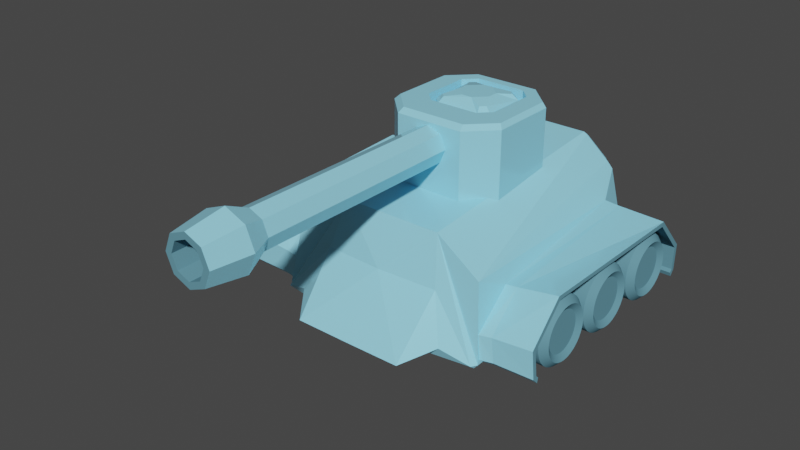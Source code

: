 # Source: tank.blend  (saved by Blender 2.92.15; exported with 4.5.12 LTS)
import bpy
from mathutils import Matrix  # noqa: F401  (used for matrix-valued properties, if any)

bpy.ops.wm.read_factory_settings(use_empty=True)
scene = bpy.context.scene
scene.name = 'Scene'

# ---- collections
col_collection = bpy.data.collections.new('Collection'); scene.collection.children.link(col_collection)

# ---- materials (node trees are filled in below, after node groups)
mat_material_002 = bpy.data.materials.new('Material.002')
mat_material_002.use_transparent_shadow = False
mat_material_001 = bpy.data.materials.new('Material.001')
mat_material_001.use_transparent_shadow = False

# ---- node groups
ng_auto_smooth = bpy.data.node_groups.new('Auto Smooth', 'GeometryNodeTree')
_s = ng_auto_smooth.interface.new_socket(name='Geometry', in_out='OUTPUT', socket_type='NodeSocketGeometry')
_s = ng_auto_smooth.interface.new_socket(name='Geometry', in_out='INPUT', socket_type='NodeSocketGeometry')
_s = ng_auto_smooth.interface.new_socket(name='Angle', in_out='INPUT', socket_type='NodeSocketFloat')
_s.subtype = 'ANGLE'
_s.min_value = 0.0
_s.max_value = 3.142
ng_auto_smooth.is_modifier = True
_N = ng_auto_smooth.nodes; _L = ng_auto_smooth.links
n0 = _N.new('NodeGroupOutput'); n0.name = 'Group Output'; n0.location = (480, -100)
n1 = _N.new('NodeGroupInput'); n1.name = 'Group Input'; n1.location = (-420, -300)
n2 = _N.new('NodeGroupInput'); n2.name = 'Group Input.001'; n2.location = (-60, -100)
n3 = _N.new('GeometryNodeSetShadeSmooth'); n3.name = 'Set Shade Smooth'; n3.location = (120, -100)
n3.domain = 'EDGE'
n4 = _N.new('GeometryNodeSetShadeSmooth'); n4.name = 'Set Shade Smooth.001'; n4.location = (300, -100)
n5 = _N.new('GeometryNodeInputMeshEdgeAngle'); n5.name = 'Edge Angle'; n5.location = (-420, -220)
n6 = _N.new('GeometryNodeInputEdgeSmooth'); n6.name = 'Is Edge Smooth'; n6.location = (-60, -160)
n7 = _N.new('GeometryNodeInputShadeSmooth'); n7.name = 'Is Face Smooth'; n7.location = (-240, -340)
n8 = _N.new('FunctionNodeBooleanMath'); n8.name = 'Boolean Math'; n8.location = (-60, -220)
n9 = _N.new('FunctionNodeCompare'); n9.name = 'Compare'; n9.location = (-240, -180)
n9.operation = 'LESS_EQUAL'
_L.new(n5.outputs[0], n9.inputs[0])
_L.new(n4.outputs[0], n0.inputs[0])
_L.new(n1.outputs[1], n9.inputs[1])
_L.new(n9.outputs[0], n8.inputs[0])
_L.new(n7.outputs[0], n8.inputs[1])
_L.new(n2.outputs[0], n3.inputs[0])
_L.new(n6.outputs[0], n3.inputs[1])
_L.new(n3.outputs[0], n4.inputs[0])
_L.new(n8.outputs[0], n3.inputs[2])
n0.is_active_output = True

# ---- material node trees
mat_material_002.use_nodes = True; mat_material_002.node_tree.nodes.clear()
_N = mat_material_002.node_tree.nodes; _L = mat_material_002.node_tree.links
n0 = _N.new('ShaderNodeBsdfPrincipled'); n0.name = 'Principled BSDF'; n0.location = (10, 300)
n0.distribution = 'GGX'
n0.subsurface_method = 'BURLEY'
n0.inputs[0].default_value = (0.3231, 0.7913, 1.0, 1.0)
n0.inputs[1].default_value = 0.05909
n0.inputs[2].default_value = 0.1227
n0.inputs[3].default_value = 1.45
n0.inputs[13].default_value = 0.2364
n0.inputs[27].default_value = (0.0, 0.0, 0.0, 1.0)
n0.inputs[28].default_value = 1.0
n1 = _N.new('ShaderNodeOutputMaterial'); n1.name = 'Material Output'; n1.location = (300, 300)
_L.new(n0.outputs[0], n1.inputs[0])
n1.is_active_output = True
mat_material_001.use_nodes = True; mat_material_001.node_tree.nodes.clear()
_N = mat_material_001.node_tree.nodes; _L = mat_material_001.node_tree.links
n0 = _N.new('ShaderNodeOutputMaterial'); n0.name = 'Material Output'; n0.location = (300, 300)
n1 = _N.new('ShaderNodeBsdfPrincipled'); n1.name = 'Principled BSDF'; n1.location = (-47, 292)
n1.distribution = 'GGX'
n1.subsurface_method = 'BURLEY'
n1.inputs[0].default_value = (0.1273, 0.3018, 0.3789, 1.0)
n1.inputs[2].default_value = 1.0
n1.inputs[3].default_value = 1.45
n1.inputs[13].default_value = 0.0
n1.inputs[27].default_value = (0.0, 0.0, 0.0, 1.0)
n1.inputs[28].default_value = 1.0
_L.new(n1.outputs[0], n0.inputs[0])
n0.is_active_output = True

# ---- world
world_world = bpy.data.worlds.new('World'); scene.world = world_world
world_world.use_nodes = True; world_world.node_tree.nodes.clear()
_N = world_world.node_tree.nodes; _L = world_world.node_tree.links
n0 = _N.new('ShaderNodeOutputWorld'); n0.name = 'World Output'; n0.location = (300, 300)
n1 = _N.new('ShaderNodeBackground'); n1.name = 'Background'; n1.location = (10, 300)
n1.inputs[0].default_value = (0.05088, 0.05088, 0.05088, 1.0)
_L.new(n1.outputs[0], n0.inputs[0])
n0.is_active_output = True
world_world.color = (0.05088, 0.05088, 0.05088)
world_world.use_sun_shadow = False
world_world.sun_shadow_jitter_overblur = 0.0

# ---- meshes
me_tank_base = bpy.data.meshes.new('Tank.Base')
me_tank_base.from_pydata([(1.238, -0.6466, 0.562), (1.243, -0.9144, 0.3025), (1.267, 0.9144, 0.3061), (1.274, 0.6466, 0.5887), (1.259, -0.9144, 0.1213), (1.261, -0.8935, 0.0992), (1.265, 0.8935, 0.0992), (1.264, 0.9144, 0.1213), (1.274, 0.6604, 0.6238), (1.267, 0.9477, 0.3207), (1.242, -0.9477, 0.3162), (1.236, -0.6604, 0.5921), (1.263, 0.9477, 0.1067), (1.265, 0.9073, 0.06401), (1.264, -0.9073, 0.06401), (1.26, -0.9477, 0.1067), (0.9295, 0.6488, 0.5957), (0.8967, 0.9144, 0.3061), (0.9263, -0.917, 0.2797), (0.9186, -0.6466, 0.5141), (0.884, 0.9144, 0.1213), (0.8873, 0.8935, 0.0992), (0.9501, -0.8971, 0.09836), (0.9474, -0.9196, 0.1193), (0.9127, 0.663, 0.6356), (0.9256, -0.9515, 0.2918), (0.8835, 0.9477, 0.1067), (0.8982, 0.9477, 0.3207), (0.9165, -0.6604, 0.5403), (0.95, -0.9551, 0.1056), (0.8551, 0.9073, 0.06401), (0.8854, 0.932, 0.09008), (0.9266, -0.9158, 0.06392), (0.9517, -0.9381, 0.08959), (0.8603, -1.004, 0.07626), (0.6163, -1.117, 0.1622), (0.8359, -1.012, 0.04694), (0.6299, 0.981, 0.1589), (0.7708, 0.97, 0.07704), (0.7425, 0.97, 0.04704), (0.785, -0.9191, 0.6446), (0.3993, -0.8683, 0.8564), (0.4053, 0.9093, 0.9395), (0.4486, 0.8628, 1.042), (0.4757, 0.8642, 1.028), (0.5612, 0.9518, 0.7723), (0.6485, 0.9037, 0.8414), (0.6885, 0.9141, 0.787), (0.8492, -0.9343, 0.06351), (0.8564, -0.9788, 0.1042), (0.86, -0.9456, 0.07615), (0.762, 0.9073, 0.06401), (0.7683, 0.9477, 0.1067), (0.7736, 0.9196, 0.07704), (0.832, -0.9699, 0.2852), (0.8224, -0.6603, 0.5282), (0.7885, 0.6645, 0.6453), (0.786, 0.9477, 0.3207), (0.0, 0.97, 0.04704), (0.0, 1.0, 0.07704), (0.0, -1.12, 0.04662), (0.0, -1.162, 0.0754), (0.0, -0.8683, 0.8564), (0.0, 0.8885, 1.022), (0.0, 0.8636, 1.042), (0.7379, 1.0, 0.07704), (0.0, 0.9849, 0.1597), (0.6491, 0.9358, 0.8075), (0.4513, 0.8874, 1.022), (0.0, 1.01, 0.9589), (0.0, 0.912, 0.9401), (0.0, 1.077, 0.1786), (0.6276, 1.073, 0.1778), (0.5589, 1.045, 0.7912), (0.403, 1.008, 0.9584), (0.8326, -1.048, 0.07615), (0.4738, -0.9769, 0.4935), (0.0, -1.149, 0.162), (0.0, -1.149, 0.162), (0.6163, -1.117, 0.1622), (0.4438, -1.346, 0.07014), (0.0, -1.348, 0.06999), (0.0, -1.013, 0.5036)], [], [(26, 27, 9, 12), (1, 4, 23, 18), (24, 8, 9, 27), (3, 2, 9, 8), (1, 0, 11, 10), (0, 3, 8, 11), (7, 6, 13, 12), (5, 4, 15, 14), (3, 0, 19, 16), (4, 1, 10, 15), (2, 7, 12, 9), (21, 20, 17, 16, 19, 18, 23, 22), (6, 7, 20, 21), (2, 3, 16, 17), (7, 2, 17, 20), (33, 32, 14, 15, 29), (4, 5, 22, 23), (0, 1, 18, 19), (13, 30, 31, 26, 12), (8, 24, 28, 11), (11, 28, 25, 10), (15, 10, 25, 29), (44, 40, 46), (70, 42, 74, 69), (34, 75, 36), (65, 38, 39), (68, 43, 44), (67, 46, 47), (60, 36, 75, 61), (67, 68, 44, 46), (43, 41, 40, 44), (40, 47, 46), (34, 40, 41, 75), (47, 38, 65, 67), (58, 39, 36, 60), (32, 33, 29, 49, 50, 48), (30, 13, 6, 21), (52, 26, 31, 30, 51, 53), (29, 25, 54, 49), (54, 25, 28, 55), (55, 28, 24, 56), (5, 14, 32, 22), (56, 24, 27, 57), (27, 26, 52, 57), (21, 22, 32, 30), (30, 32, 48, 51), (52, 53, 38, 47, 40, 34, 50, 49, 54, 55, 56, 57), (50, 34, 36, 39, 38, 53, 51, 48), (68, 63, 64, 43), (43, 64, 62, 41), (41, 62, 82), (77, 35, 79, 78), (39, 58, 59, 65), (66, 37, 65, 59), (45, 42, 68, 67), (37, 45, 67, 65), (42, 70, 63, 68), (70, 66, 59, 63), (71, 69, 74, 73, 72), (42, 45, 73, 74), (66, 70, 69, 71), (45, 37, 72, 73), (37, 66, 71, 72), (76, 35, 75, 41), (82, 76, 41), (35, 77, 61, 75), (77, 82, 61), (35, 76, 79), (82, 77, 78), (80, 76, 82, 81), (79, 76, 80), (78, 79, 80, 81), (82, 78, 81)])
me_tank_base.polygons.foreach_set('material_index', [0, 1, 0, 1, 1, 1, 1, 1, 1, 1, 1, 1, 1, 1, 1, 0, 1, 1, 0, 0, 0, 0, 0, 1, 0, 0, 0, 0, 0, 0, 0, 0, 0, 0, 0, 0, 1, 0, 0, 0, 0, 1, 0, 0, 1, 0, 0, 0, 0, 0, 0, 0, 0, 0, 0, 0, 0, 0, 1, 1, 1, 1, 1, 0, 0, 0, 0, 0, 0, 0, 0, 0, 0])
_uv = me_tank_base.uv_layers.new(name='UVMap')
_uv.uv.foreach_set('vector', [0.3941, 0.4697, 0.4896, 0.4697, 0.4896, 0.5, 0.3941, 0.5, 0.4831, 0.7456, 0.4006, 0.7456, 0.4006, 0.7456, 0.4831, 0.7456, 0.625, 0.4697, 0.625, 0.5, 0.4896, 0.5, 0.4896, 0.4697, 0.6093, 0.5397, 0.4831, 0.5044, 0.4896, 0.5, 0.625, 0.5379, 0.4831, 0.7456, 0.6093, 0.7103, 0.625, 0.7121, 0.4896, 0.75, 0.6093, 0.7103, 0.6093, 0.5397, 0.625, 0.5379, 0.625, 0.7121, 0.4006, 0.5044, 0.3907, 0.5072, 0.375, 0.5053, 0.3941, 0.5, 0.3907, 0.7428, 0.4006, 0.7456, 0.3941, 0.75, 0.375, 0.7447, 0.6093, 0.5397, 0.6093, 0.7103, 0.6093, 0.7103, 0.6093, 0.5397, 0.4006, 0.7456, 0.4831, 0.7456, 0.4896, 0.75, 0.3941, 0.75, 0.4831, 0.5044, 0.4006, 0.5044, 0.3941, 0.5, 0.4896, 0.5, 0.3907, 0.5072, 0.4006, 0.5044, 0.4831, 0.5044, 0.6093, 0.5397, 0.6093, 0.7103, 0.4831, 0.7456, 0.4006, 0.7456, 0.3907, 0.7428, 0.3907, 0.5072, 0.4006, 0.5044, 0.4006, 0.5044, 0.3907, 0.5072, 0.4831, 0.5044, 0.6093, 0.5397, 0.6093, 0.5397, 0.4831, 0.5044, 0.4006, 0.5044, 0.4831, 0.5044, 0.4831, 0.5044, 0.4006, 0.5044, 0.3447, 0.7479, 0.3473, 0.7447, 0.375, 0.7447, 0.375, 0.75, 0.3447, 0.75, 0.4006, 0.7456, 0.3907, 0.7428, 0.3907, 0.7428, 0.4006, 0.7456, 0.6093, 0.7103, 0.4831, 0.7456, 0.4831, 0.7456, 0.6093, 0.7103, 0.375, 0.5053, 0.3473, 0.5053, 0.3447, 0.5021, 0.3447, 0.5, 0.375, 0.5, 0.625, 0.5379, 0.6553, 0.5379, 0.6553, 0.7121, 0.625, 0.7121, 0.625, 0.75, 0.625, 0.7803, 0.4896, 0.7803, 0.4896, 0.75, 0.3941, 0.75, 0.4896, 0.75, 0.4896, 0.7803, 0.3941, 0.7803, 0.6508, 0.5037, 0.5655, 0.7463, 0.5655, 0.5037, 0.5969, 0.3879, 0.5959, 0.4586, 0.5959, 0.4586, 0.5969, 0.3879, 0.3825, 0.7463, 0.3825, 0.75, 0.375, 0.7462, 0.3825, 0.5, 0.375, 0.5037, 0.375, 0.5037, 0.6175, 0.4647, 0.625, 0.4625, 0.6197, 0.4689, 0.5545, 0.4963, 0.5629, 0.4973, 0.5501, 0.5, 0.25, 0.7463, 0.3713, 0.7463, 0.3712, 0.75, 0.25, 0.75, 0.5545, 0.4963, 0.6175, 0.4647, 0.6197, 0.4689, 0.5629, 0.4973, 0.6625, 0.5037, 0.694, 0.7463, 0.5655, 0.7463, 0.6508, 0.5037, 0.5655, 0.7463, 0.5501, 0.5037, 0.5655, 0.5037, 0.3825, 0.7463, 0.5655, 0.7463, 0.625, 0.819, 0.3825, 0.7537, 0.5501, 0.5037, 0.3825, 0.5037, 0.3825, 0.4962, 0.5545, 0.4963, 0.25, 0.5037, 0.3712, 0.5037, 0.3713, 0.7463, 0.25, 0.7463, 0.3419, 0.7447, 0.3447, 0.7479, 0.3447, 0.75, 0.336, 0.75, 0.336, 0.7463, 0.3348, 0.7447, 0.375, 0.5053, 0.375, 0.5053, 0.3907, 0.5072, 0.3907, 0.5072, 0.336, 0.5, 0.3447, 0.5, 0.3447, 0.5021, 0.3419, 0.5053, 0.3349, 0.5053, 0.336, 0.5037, 0.3941, 0.7803, 0.4896, 0.7803, 0.4896, 0.789, 0.3941, 0.789, 0.4896, 0.789, 0.4896, 0.7803, 0.625, 0.7803, 0.625, 0.789, 0.664, 0.7121, 0.6553, 0.7121, 0.6553, 0.5379, 0.664, 0.5379, 0.3907, 0.7428, 0.375, 0.7447, 0.375, 0.7447, 0.3907, 0.7428, 0.625, 0.461, 0.625, 0.4697, 0.4896, 0.4697, 0.4896, 0.461, 0.4896, 0.4697, 0.3941, 0.4697, 0.3941, 0.461, 0.4896, 0.461, 0.3907, 0.5072, 0.3907, 0.7428, 0.375, 0.7447, 0.375, 0.5053, 0.3419, 0.5053, 0.3715, 0.7447, 0.3621, 0.7447, 0.3157, 0.4666, 0.3899, 0.5065, 0.3825, 0.51, 0.3825, 0.5037, 0.5501, 0.5037, 0.5655, 0.7463, 0.3825, 0.7463, 0.3825, 0.74, 0.3899, 0.7435, 0.4434, 0.7435, 0.5192, 0.7075, 0.5192, 0.5424, 0.4434, 0.5065, 0.3825, 0.74, 0.3825, 0.7463, 0.3713, 0.7463, 0.3712, 0.5037, 0.3825, 0.5037, 0.3825, 0.51, 0.3776, 0.5116, 0.3776, 0.7384, 0.6175, 0.4647, 0.6175, 0.375, 0.625, 0.375, 0.625, 0.4625, 0.6625, 0.5037, 0.75, 0.5038, 0.75, 0.7463, 0.694, 0.7463, 0.625, 0.819, 0.625, 0.875, 0.5141, 0.869, 0.4095, 0.8628, 0.4099, 0.7662, 0.4099, 0.7662, 0.4095, 0.8628, 0.3712, 0.5037, 0.25, 0.5037, 0.25, 0.5, 0.3712, 0.5, 0.4028, 0.3871, 0.4023, 0.484, 0.3825, 0.4962, 0.3825, 0.375, 0.5481, 0.4827, 0.5959, 0.4586, 0.6175, 0.4647, 0.5545, 0.4963, 0.4023, 0.484, 0.5481, 0.4827, 0.5545, 0.4963, 0.3825, 0.4962, 0.5959, 0.4586, 0.5969, 0.3879, 0.6175, 0.375, 0.6175, 0.4647, 0.5969, 0.3879, 0.4028, 0.3871, 0.3825, 0.375, 0.6175, 0.375, 0.4028, 0.3871, 0.5969, 0.3879, 0.5959, 0.4586, 0.5481, 0.4827, 0.4023, 0.484, 0.5959, 0.4586, 0.5481, 0.4827, 0.5481, 0.4827, 0.5959, 0.4586, 0.4028, 0.3871, 0.5969, 0.3879, 0.5969, 0.3879, 0.4028, 0.3871, 0.5481, 0.4827, 0.4023, 0.484, 0.4023, 0.484, 0.5481, 0.4827, 0.4023, 0.484, 0.4028, 0.3871, 0.4028, 0.3871, 0.4023, 0.484, 0.5911, 0.7888, 0.4099, 0.7662, 0.3825, 0.7537, 0.625, 0.819, 0.5141, 0.869, 0.5911, 0.7888, 0.625, 0.819, 0.4099, 0.7662, 0.4095, 0.8628, 0.3825, 0.875, 0.3825, 0.7537, 0.4095, 0.8628, 0.5141, 0.869, 0.3825, 0.875, 0.4099, 0.7662, 0.5911, 0.7888, 0.4099, 0.7662, 0.5141, 0.869, 0.4095, 0.8628, 0.4095, 0.8628, 0.4098, 0.795, 0.5911, 0.7888, 0.5141, 0.869, 0.4095, 0.8628, 0.4099, 0.7662, 0.5911, 0.7888, 0.4098, 0.795, 0.4095, 0.8628, 0.4099, 0.7662, 0.4098, 0.795, 0.4095, 0.8628, 0.5141, 0.869, 0.4095, 0.8628, 0.4095, 0.8628])
me_tank_base.materials.append(mat_material_002)
me_tank_base.materials.append(mat_material_001)
me_tank_base.use_remesh_fix_poles = True
me_tank_base.use_remesh_preserve_attributes = False
me_tank_base.use_mirror_vertex_groups = False
me_tank_base.update()
me_tank_tower = bpy.data.meshes.new('Tank.Tower')
me_tank_tower.from_pydata([(0.1051, -2.139, 1.352), (-2.086e-08, -2.139, 1.395), (-2.086e-08, -0.3552, 1.395), (0.1051, -0.3552, 1.352), (0.1486, -0.3552, 1.247), (0.1051, -0.3552, 1.142), (-3.386e-08, -0.3552, 1.098), (-0.1051, -0.3552, 1.142), (-0.1486, -0.3552, 1.247), (-0.1051, -0.3552, 1.352), (0.1486, -2.139, 1.247), (0.1051, -2.139, 1.142), (-3.386e-08, -2.139, 1.098), (-0.1051, -2.139, 1.142), (-0.1486, -2.139, 1.247), (-0.1051, -2.139, 1.352), (-1.631e-08, -2.32, 1.476), (0.1624, -2.32, 1.409), (0.2296, -2.32, 1.247), (-0.09584, -2.622, 1.342), (-0.1624, -2.32, 1.409), (-0.1355, -2.622, 1.247), (-0.2296, -2.32, 1.247), (0.09584, -2.622, 1.342), (-1.81e-08, -2.622, 1.382), (0.1624, -2.32, 1.084), (-0.09584, -2.622, 1.151), (-0.1624, -2.32, 1.084), (0.1355, -2.622, 1.247), (-3.413e-08, -2.32, 1.017), (-3.413e-08, -2.622, 1.111), (0.09584, -2.622, 1.151), (0.1313, -2.622, 1.378), (-1.957e-08, -2.622, 1.432), (0.1857, -2.622, 1.247), (0.1313, -2.622, 1.115), (-3.432e-08, -2.622, 1.061), (-0.1313, -2.622, 1.115), (-0.1857, -2.622, 1.247), (-0.1313, -2.622, 1.378), (0.09584, -1.062, 1.342), (-1.81e-08, -1.062, 1.382), (0.1355, -1.062, 1.247), (0.09584, -1.062, 1.151), (-3.413e-08, -1.062, 1.111), (-0.09584, -1.062, 1.151), (-0.1355, -1.062, 1.247), (-0.09584, -1.062, 1.342), (-0.2703, -0.4695, 0.7429), (-0.4695, -0.2703, 0.7429), (-0.2893, -0.1031, 1.449), (-0.1957, -0.1967, 1.449), (-0.4695, 0.2703, 0.7429), (-0.2703, 0.4695, 0.7429), (-0.1957, 0.3819, 1.449), (-0.2893, 0.2883, 1.449), (0.4695, -0.2703, 0.7429), (0.2703, -0.4695, 0.7429), (0.1957, -0.1967, 1.449), (0.2893, -0.1031, 1.449), (0.2703, 0.4695, 0.7429), (0.4695, 0.2703, 0.7429), (0.2893, 0.2883, 1.449), (0.1957, 0.3819, 1.449), (-0.174, -0.1445, 1.343), (-0.2371, -0.08147, 1.343), (-0.2371, 0.2666, 1.343), (-0.174, 0.3296, 1.343), (0.174, 0.3296, 1.343), (0.2371, 0.2666, 1.343), (0.2371, -0.08147, 1.343), (0.174, -0.1445, 1.343), (-0.1957, -0.1967, 1.343), (-0.2893, -0.1031, 1.343), (-0.2893, 0.2883, 1.343), (-0.1957, 0.3819, 1.343), (0.1957, 0.3819, 1.343), (0.2893, 0.2883, 1.343), (0.2893, -0.1031, 1.343), (0.1957, -0.1967, 1.343), (-0.174, -0.1445, 1.415), (-0.2371, -0.08147, 1.415), (-0.2371, 0.2666, 1.415), (-0.174, 0.3296, 1.415), (0.174, 0.3296, 1.415), (0.2371, 0.2666, 1.415), (0.2371, -0.08147, 1.415), (0.174, -0.1445, 1.415), (-0.1565, -0.1008, 1.458), (-0.0415, -0.03918, 1.481), (-0.1317, 0.05107, 1.481), (-0.1934, -0.06393, 1.458), (-0.1934, 0.2491, 1.458), (-0.1317, 0.1341, 1.481), (-0.0415, 0.2243, 1.481), (-0.1565, 0.286, 1.458), (0.1317, 0.1341, 1.481), (0.1934, 0.2491, 1.458), (0.1565, 0.286, 1.458), (0.0415, 0.2243, 1.481), (0.1317, 0.05107, 1.481), (0.0415, -0.03918, 1.481), (0.1565, -0.1008, 1.458), (0.1934, -0.06393, 1.458), (-0.2703, -0.4695, 1.414), (-0.2576, -0.4232, 1.449), (-0.4384, -0.2414, 1.449), (-0.4695, -0.2703, 1.414), (-0.4695, 0.2703, 1.414), (-0.4371, 0.2735, 1.449), (-0.2562, 0.4529, 1.449), (-0.2703, 0.4695, 1.414), (0.2703, 0.4695, 1.414), (0.2562, 0.4529, 1.449), (0.4371, 0.2735, 1.449), (0.4695, 0.2703, 1.414), (0.4695, -0.2703, 1.414), (0.4384, -0.2414, 1.449), (0.2576, -0.4232, 1.449), (0.2703, -0.4695, 1.414)], [], [(49, 107, 108, 52), (62, 59, 117, 114), (62, 63, 76, 77), (50, 55, 109, 106), (54, 63, 113, 110), (3, 0, 10, 4), (4, 10, 11, 5), (13, 12, 29, 27), (5, 11, 12, 6), (0, 1, 16, 17), (6, 12, 13, 7), (1, 15, 20, 16), (7, 13, 14, 8), (12, 11, 25, 29), (8, 14, 15, 9), (15, 14, 22, 20), (11, 10, 18, 25), (9, 15, 1, 2), (10, 0, 17, 18), (2, 1, 0, 3), (14, 13, 27, 22), (2, 3, 4, 5, 6, 7, 8, 9), (16, 33, 32, 17), (17, 32, 34, 18), (18, 34, 35, 25), (25, 35, 36, 29), (29, 36, 37, 27), (27, 37, 38, 22), (31, 28, 42, 43), (22, 38, 39, 20), (20, 39, 33, 16), (24, 23, 32, 33), (23, 28, 34, 32), (28, 31, 35, 34), (31, 30, 36, 35), (30, 26, 37, 36), (26, 21, 38, 37), (21, 19, 39, 38), (19, 24, 33, 39), (40, 41, 47, 46, 45, 44, 43, 42), (23, 24, 41, 40), (24, 19, 47, 41), (21, 26, 45, 46), (30, 31, 43, 44), (28, 23, 40, 42), (19, 21, 46, 47), (26, 30, 44, 45), (58, 51, 105, 118), (53, 111, 112, 60), (61, 115, 116, 56), (52, 53, 60, 61, 56, 57, 48, 49), (57, 119, 104, 48), (111, 53, 52, 108), (115, 61, 60, 112), (119, 57, 56, 116), (55, 54, 110, 109), (51, 50, 106, 105), (59, 58, 118, 117), (63, 62, 114, 113), (50, 51, 72, 73), (63, 54, 75, 76), (51, 58, 79, 72), (58, 59, 78, 79), (54, 55, 74, 75), (59, 62, 77, 78), (55, 50, 73, 74), (64, 65, 73, 72), (66, 67, 75, 74), (68, 69, 77, 76), (70, 71, 79, 78), (65, 66, 74, 73), (71, 64, 72, 79), (69, 70, 78, 77), (67, 68, 76, 75), (64, 71, 87, 80), (68, 67, 83, 84), (71, 70, 86, 87), (67, 66, 82, 83), (70, 69, 85, 86), (91, 90, 93, 92, 82, 81), (69, 68, 84, 85), (66, 65, 81, 82), (92, 95, 83, 82), (84, 83, 95, 94, 99, 98), (103, 102, 87, 86), (88, 91, 81, 80), (96, 99, 94, 93, 90, 89, 101, 100), (98, 97, 85, 84), (86, 85, 97, 96, 100, 103), (65, 64, 80, 81), (88, 89, 90, 91), (92, 93, 94, 95), (96, 97, 98, 99), (100, 101, 102, 103), (102, 101, 89, 88, 80, 87), (105, 106, 107, 104), (109, 110, 111, 108), (113, 114, 115, 112), (117, 118, 119, 116), (106, 109, 108, 107), (118, 105, 104, 119), (116, 115, 114, 117), (112, 111, 110, 113), (48, 104, 107, 49)])
me_tank_tower.polygons.foreach_set('material_index', [0, 0, 0, 0, 0, 0, 0, 0, 0, 0, 0, 0, 0, 0, 0, 0, 0, 0, 0, 0, 0, 0, 0, 0, 0, 0, 0, 0, 1, 0, 0, 1, 1, 1, 1, 1, 1, 1, 1, 1, 1, 1, 1, 1, 1, 1, 1, 0, 0, 0, 0, 0, 0, 0, 0, 0, 0, 0, 0, 0, 0, 0, 0, 0, 0, 0, 0, 0, 0, 0, 0, 0, 0, 0, 0, 0, 0, 0, 0, 0, 0, 0, 0, 0, 0, 0, 0, 0, 0, 0, 0, 0, 0, 0, 0, 0, 0, 0, 0, 0, 0, 0, 0, 0])
_uv = me_tank_tower.uv_layers.new(name='UVMap')
_uv.uv.foreach_set('vector', [0.375, 0.05303, 0.6125, 0.05303, 0.6125, 0.197, 0.375, 0.197, 0.673, 0.5729, 0.673, 0.6771, 0.6333, 0.6935, 0.6336, 0.5566, 0.673, 0.5729, 0.6979, 0.548, 0.6979, 0.548, 0.673, 0.5729, 0.827, 0.6771, 0.827, 0.5729, 0.8664, 0.5566, 0.8667, 0.6935, 0.8021, 0.548, 0.6979, 0.548, 0.6818, 0.5091, 0.8182, 0.5091, 0.875, 0.5, 0.875, 0.9408, 0.75, 0.9408, 0.75, 0.5, 0.75, 0.5, 0.75, 0.9408, 0.625, 0.9408, 0.625, 0.5, 0.375, 0.9408, 0.5, 0.9408, 0.5, 0.9408, 0.375, 0.9408, 0.625, 0.5, 0.625, 0.9408, 0.5, 0.9408, 0.5, 0.5, 0.875, 0.9408, 1.0, 0.9408, 1.0, 0.9408, 0.875, 0.9408, 0.5, 0.5, 0.5, 0.9408, 0.375, 0.9408, 0.375, 0.5, 0.0, 0.9408, 0.125, 0.9408, 0.125, 0.9408, 0.0, 0.9408, 0.375, 0.5, 0.375, 0.9408, 0.25, 0.9408, 0.25, 0.5, 0.5, 0.9408, 0.625, 0.9408, 0.625, 0.9408, 0.5, 0.9408, 0.25, 0.5, 0.25, 0.9408, 0.125, 0.9408, 0.125, 0.5, 0.125, 0.9408, 0.25, 0.9408, 0.25, 0.9408, 0.125, 0.9408, 0.625, 0.9408, 0.75, 0.9408, 0.75, 0.9408, 0.625, 0.9408, 0.125, 0.5, 0.125, 0.9408, 0.0, 0.9408, 0.0, 0.5, 0.75, 0.9408, 0.875, 0.9408, 0.875, 0.9408, 0.75, 0.9408, 1.0, 0.5, 1.0, 0.9408, 0.875, 0.9408, 0.875, 0.5, 0.25, 0.9408, 0.375, 0.9408, 0.375, 0.9408, 0.25, 0.9408, 0.75, 0.49, 0.9197, 0.4197, 0.99, 0.25, 0.9197, 0.08029, 0.75, 0.01, 0.5803, 0.08029, 0.51, 0.25, 0.5803, 0.4197, 1.0, 0.9408, 1.0, 1.0, 0.875, 1.0, 0.875, 0.9408, 0.875, 0.9408, 0.875, 1.0, 0.75, 1.0, 0.75, 0.9408, 0.75, 0.9408, 0.75, 1.0, 0.625, 1.0, 0.625, 0.9408, 0.625, 0.9408, 0.625, 1.0, 0.5, 1.0, 0.5, 0.9408, 0.5, 0.9408, 0.5, 1.0, 0.375, 1.0, 0.375, 0.9408, 0.375, 0.9408, 0.375, 1.0, 0.25, 1.0, 0.25, 0.9408, 0.3551, 0.1449, 0.3987, 0.25, 0.3987, 0.25, 0.3551, 0.1449, 0.25, 0.9408, 0.25, 1.0, 0.125, 1.0, 0.125, 0.9408, 0.125, 0.9408, 0.125, 1.0, 0.0, 1.0, 0.0, 0.9408, 0.25, 0.3987, 0.3551, 0.3551, 0.4197, 0.4197, 0.25, 0.49, 0.3551, 0.3551, 0.3987, 0.25, 0.49, 0.25, 0.4197, 0.4197, 0.3987, 0.25, 0.3551, 0.1449, 0.4197, 0.08029, 0.49, 0.25, 0.3551, 0.1449, 0.25, 0.1013, 0.25, 0.01, 0.4197, 0.08029, 0.25, 0.1013, 0.1449, 0.1449, 0.08029, 0.08029, 0.25, 0.01, 0.1449, 0.1449, 0.1013, 0.25, 0.01, 0.25, 0.08029, 0.08029, 0.1013, 0.25, 0.1449, 0.3551, 0.08029, 0.4197, 0.01, 0.25, 0.1449, 0.3551, 0.25, 0.3987, 0.25, 0.49, 0.08029, 0.4197, 0.3551, 0.3551, 0.25, 0.3987, 0.1449, 0.3551, 0.1013, 0.25, 0.1449, 0.1449, 0.25, 0.1013, 0.3551, 0.1449, 0.3987, 0.25, 0.3551, 0.3551, 0.25, 0.3987, 0.25, 0.3987, 0.3551, 0.3551, 0.25, 0.3987, 0.1449, 0.3551, 0.1449, 0.3551, 0.25, 0.3987, 0.1013, 0.25, 0.1449, 0.1449, 0.1449, 0.1449, 0.1013, 0.25, 0.25, 0.1013, 0.3551, 0.1449, 0.3551, 0.1449, 0.25, 0.1013, 0.3987, 0.25, 0.3551, 0.3551, 0.3551, 0.3551, 0.3987, 0.25, 0.1449, 0.3551, 0.1013, 0.25, 0.1013, 0.25, 0.1449, 0.3551, 0.1449, 0.1449, 0.25, 0.1013, 0.25, 0.1013, 0.1449, 0.1449, 0.6979, 0.702, 0.8021, 0.702, 0.8186, 0.7418, 0.6814, 0.7418, 0.375, 0.303, 0.6125, 0.303, 0.6125, 0.447, 0.375, 0.447, 0.375, 0.553, 0.6125, 0.553, 0.6125, 0.697, 0.375, 0.697, 0.125, 0.553, 0.178, 0.5, 0.322, 0.5, 0.375, 0.553, 0.375, 0.697, 0.322, 0.75, 0.178, 0.75, 0.125, 0.697, 0.375, 0.803, 0.6125, 0.803, 0.6125, 0.947, 0.375, 0.947, 0.6125, 0.303, 0.375, 0.303, 0.375, 0.197, 0.6125, 0.197, 0.6125, 0.553, 0.375, 0.553, 0.375, 0.447, 0.6125, 0.447, 0.6125, 0.803, 0.375, 0.803, 0.375, 0.697, 0.6125, 0.697, 0.827, 0.5729, 0.8021, 0.548, 0.8182, 0.5091, 0.8664, 0.5566, 0.8021, 0.702, 0.827, 0.6771, 0.8667, 0.6935, 0.8186, 0.7418, 0.673, 0.6771, 0.6979, 0.702, 0.6814, 0.7418, 0.6333, 0.6935, 0.6979, 0.548, 0.673, 0.5729, 0.6336, 0.5566, 0.6818, 0.5091, 0.827, 0.6771, 0.8021, 0.702, 0.8021, 0.702, 0.827, 0.6771, 0.6979, 0.548, 0.8021, 0.548, 0.8021, 0.548, 0.6979, 0.548, 0.8021, 0.702, 0.6979, 0.702, 0.6979, 0.702, 0.8021, 0.702, 0.6979, 0.702, 0.673, 0.6771, 0.673, 0.6771, 0.6979, 0.702, 0.8021, 0.548, 0.827, 0.5729, 0.827, 0.5729, 0.8021, 0.548, 0.673, 0.6771, 0.673, 0.5729, 0.673, 0.5729, 0.673, 0.6771, 0.827, 0.5729, 0.827, 0.6771, 0.827, 0.6771, 0.827, 0.5729, 0.7963, 0.6881, 0.8131, 0.6713, 0.827, 0.6771, 0.8021, 0.702, 0.8131, 0.5787, 0.7963, 0.5619, 0.8021, 0.548, 0.827, 0.5729, 0.7037, 0.5619, 0.6869, 0.5787, 0.673, 0.5729, 0.6979, 0.548, 0.6869, 0.6713, 0.7037, 0.6881, 0.6979, 0.702, 0.673, 0.6771, 0.8131, 0.6713, 0.8131, 0.5787, 0.827, 0.5729, 0.827, 0.6771, 0.7037, 0.6881, 0.7963, 0.6881, 0.8021, 0.702, 0.6979, 0.702, 0.6869, 0.5787, 0.6869, 0.6713, 0.673, 0.6771, 0.673, 0.5729, 0.7963, 0.5619, 0.7037, 0.5619, 0.6979, 0.548, 0.8021, 0.548, 0.7963, 0.6881, 0.7037, 0.6881, 0.7037, 0.6881, 0.7963, 0.6881, 0.7037, 0.5619, 0.7963, 0.5619, 0.7963, 0.5619, 0.7037, 0.5619, 0.7037, 0.6881, 0.6869, 0.6713, 0.6869, 0.6713, 0.7037, 0.6881, 0.7963, 0.5619, 0.8131, 0.5787, 0.8131, 0.5787, 0.7963, 0.5619, 0.6869, 0.6713, 0.6869, 0.5787, 0.6869, 0.5787, 0.6869, 0.6713, 0.8016, 0.6666, 0.7853, 0.636, 0.7853, 0.614, 0.8016, 0.5834, 0.8131, 0.5787, 0.8131, 0.6713, 0.6869, 0.5787, 0.7037, 0.5619, 0.7037, 0.5619, 0.6869, 0.5787, 0.8131, 0.5787, 0.8131, 0.6713, 0.8131, 0.6713, 0.8131, 0.5787, 0.8014, 0.5832, 0.7916, 0.5734, 0.7963, 0.5619, 0.8131, 0.5787, 0.7037, 0.5619, 0.7963, 0.5619, 0.7916, 0.5734, 0.761, 0.5897, 0.739, 0.5897, 0.7084, 0.5734, 0.6986, 0.6668, 0.7084, 0.6766, 0.7037, 0.6881, 0.6869, 0.6713, 0.7918, 0.6764, 0.8016, 0.6666, 0.8131, 0.6713, 0.7963, 0.6881, 0.715, 0.6137, 0.7392, 0.5898, 0.7613, 0.59, 0.7852, 0.6142, 0.785, 0.6363, 0.7608, 0.6602, 0.7387, 0.66, 0.7148, 0.6358, 0.7082, 0.5736, 0.6984, 0.5834, 0.6869, 0.5787, 0.7037, 0.5619, 0.6869, 0.6713, 0.6869, 0.5787, 0.6984, 0.5834, 0.7147, 0.614, 0.7147, 0.636, 0.6984, 0.6666, 0.8131, 0.6713, 0.7963, 0.6881, 0.7963, 0.6881, 0.8131, 0.6713, 0.7918, 0.6764, 0.761, 0.6603, 0.785, 0.6363, 0.8016, 0.6666, 0.8014, 0.5832, 0.7853, 0.614, 0.7613, 0.59, 0.7916, 0.5734, 0.715, 0.6137, 0.6984, 0.5834, 0.7082, 0.5736, 0.739, 0.5897, 0.7147, 0.636, 0.7387, 0.66, 0.7084, 0.6766, 0.6986, 0.6668, 0.7084, 0.6766, 0.739, 0.6603, 0.761, 0.6603, 0.7916, 0.6766, 0.7963, 0.6881, 0.7037, 0.6881, 0.625, 0.00448, 0.625, 0.05273, 0.6125, 0.05303, 0.6125, 0.0, 0.625, 0.2064, 0.625, 0.3024, 0.6125, 0.303, 0.6125, 0.197, 0.625, 0.4476, 0.625, 0.5436, 0.6125, 0.553, 0.6125, 0.447, 0.625, 0.6976, 0.625, 0.7941, 0.6125, 0.803, 0.6125, 0.697, 0.625, 0.06073, 0.625, 0.197, 0.6125, 0.197, 0.6125, 0.05303, 0.625, 0.8064, 0.625, 0.9436, 0.6125, 0.947, 0.6125, 0.803, 0.6125, 0.697, 0.6125, 0.553, 0.6336, 0.5566, 0.6333, 0.6935, 0.6125, 0.447, 0.6125, 0.303, 0.625, 0.3068, 0.625, 0.4432, 0.375, 0.0, 0.6125, 0.0, 0.6125, 0.05303, 0.375, 0.05303])
me_tank_tower.materials.append(mat_material_002)
me_tank_tower.materials.append(mat_material_001)
me_tank_tower.use_remesh_fix_poles = True
me_tank_tower.use_remesh_preserve_attributes = False
me_tank_tower.use_mirror_vertex_groups = False
me_tank_tower.update()
me_tank_wheel_002 = bpy.data.meshes.new('Tank.Wheel.002')
me_tank_wheel_002.from_pydata([(0.9268, -0.2973, 0.2676), (0.9268, -0.3023, 0.2168), (0.9268, -0.3171, 0.168), (0.9268, -0.3412, 0.123), (0.9268, -0.3736, 0.0835), (0.9268, -0.413, 0.05111), (0.9268, -0.458, 0.02705), (0.9268, -0.5069, 0.01223), (0.9268, -0.5577, 0.007225), (0.9268, -0.6085, 0.01223), (0.9268, -0.6573, 0.02705), (0.9268, -0.7024, 0.05111), (0.9268, -0.7418, 0.0835), (0.9268, -0.7742, 0.123), (0.9268, -0.7983, 0.168), (0.9268, -0.8131, 0.2168), (0.9268, -0.8181, 0.2676), (0.9268, -0.8131, 0.3184), (0.9268, -0.7983, 0.3673), (0.9268, -0.7742, 0.4123), (0.9268, -0.7418, 0.4518), (0.9268, -0.7024, 0.4841), (0.9268, -0.6573, 0.5082), (0.9268, -0.6085, 0.523), (0.9268, -0.5577, 0.528), (0.9268, -0.5069, 0.523), (0.9268, -0.458, 0.5082), (0.9268, -0.413, 0.4841), (0.9268, -0.3736, 0.4518), (0.9268, -0.3412, 0.4123), (0.9268, -0.3171, 0.3673), (0.9268, -0.3023, 0.3184), (1.219, -0.3955, 0.2676), (1.2, -0.2973, 0.2676), (1.219, -0.3986, 0.236), (1.2, -0.3023, 0.2168), (1.219, -0.4078, 0.2055), (1.2, -0.3171, 0.168), (1.219, -0.4228, 0.1775), (1.2, -0.3412, 0.123), (1.219, -0.443, 0.1529), (1.2, -0.3736, 0.0835), (1.219, -0.4676, 0.1327), (1.2, -0.413, 0.05111), (1.219, -0.4956, 0.1178), (1.2, -0.458, 0.02705), (1.219, -0.526, 0.1085), (1.2, -0.5069, 0.01223), (1.219, -0.5577, 0.1054), (1.2, -0.5577, 0.007225), (1.219, -0.5893, 0.1085), (1.2, -0.6085, 0.01223), (1.219, -0.6198, 0.1178), (1.2, -0.6573, 0.02705), (1.219, -0.6478, 0.1327), (1.2, -0.7024, 0.05111), (1.219, -0.6724, 0.1529), (1.2, -0.7418, 0.0835), (1.219, -0.6926, 0.1775), (1.2, -0.7742, 0.123), (1.219, -0.7076, 0.2055), (1.2, -0.7983, 0.168), (1.219, -0.7168, 0.236), (1.2, -0.8131, 0.2168), (1.219, -0.7199, 0.2676), (1.2, -0.8181, 0.2676), (1.219, -0.7168, 0.2993), (1.2, -0.8131, 0.3184), (1.219, -0.7076, 0.3297), (1.2, -0.7983, 0.3673), (1.219, -0.6926, 0.3578), (1.2, -0.7742, 0.4123), (1.219, -0.6724, 0.3823), (1.2, -0.7418, 0.4518), (1.219, -0.6478, 0.4025), (1.2, -0.7024, 0.4841), (1.219, -0.6198, 0.4175), (1.2, -0.6573, 0.5082), (1.219, -0.5893, 0.4267), (1.2, -0.6085, 0.523), (1.219, -0.5577, 0.4299), (1.2, -0.5577, 0.528), (1.219, -0.526, 0.4267), (1.2, -0.5069, 0.523), (1.219, -0.4956, 0.4175), (1.2, -0.458, 0.5082), (1.219, -0.4676, 0.4025), (1.2, -0.413, 0.4841), (1.219, -0.443, 0.3823), (1.2, -0.3736, 0.4518), (1.219, -0.4228, 0.3578), (1.2, -0.3412, 0.4123), (1.219, -0.4078, 0.3297), (1.2, -0.3171, 0.3673), (1.219, -0.3986, 0.2993), (1.2, -0.3023, 0.3184), (1.249, -0.3471, 0.2676), (1.249, -0.3511, 0.2265), (1.249, -0.3631, 0.187), (1.249, -0.3826, 0.1506), (1.249, -0.4088, 0.1187), (1.249, -0.4407, 0.09251), (1.249, -0.4771, 0.07305), (1.249, -0.5166, 0.06107), (1.249, -0.5577, 0.05702), (1.249, -0.5988, 0.06107), (1.249, -0.6383, 0.07305), (1.249, -0.6747, 0.09251), (1.249, -0.7066, 0.1187), (1.249, -0.7328, 0.1506), (1.249, -0.7523, 0.187), (1.249, -0.7643, 0.2265), (1.249, -0.7683, 0.2676), (1.249, -0.7643, 0.3087), (1.249, -0.7523, 0.3482), (1.249, -0.7328, 0.3846), (1.249, -0.7066, 0.4166), (1.249, -0.6747, 0.4427), (1.249, -0.6383, 0.4622), (1.249, -0.5988, 0.4742), (1.249, -0.5577, 0.4782), (1.249, -0.5166, 0.4742), (1.249, -0.4771, 0.4622), (1.249, -0.4407, 0.4427), (1.249, -0.4088, 0.4166), (1.249, -0.3826, 0.3846), (1.249, -0.3631, 0.3482), (1.249, -0.3511, 0.3087)], [], [(31, 95, 33, 0), (2, 37, 39, 3), (3, 39, 41, 4), (4, 41, 43, 5), (5, 43, 45, 6), (6, 45, 47, 7), (7, 47, 49, 8), (8, 49, 51, 9), (9, 51, 53, 10), (10, 53, 55, 11), (11, 55, 57, 12), (12, 57, 59, 13), (13, 59, 61, 14), (14, 61, 63, 15), (15, 63, 65, 16), (16, 65, 67, 17), (17, 67, 69, 18), (18, 69, 71, 19), (19, 71, 73, 20), (20, 73, 75, 21), (21, 75, 77, 22), (22, 77, 79, 23), (23, 79, 81, 24), (24, 81, 83, 25), (25, 83, 85, 26), (26, 85, 87, 27), (27, 87, 89, 28), (28, 89, 91, 29), (29, 91, 93, 30), (30, 93, 95, 31), (0, 33, 35, 1), (1, 35, 37, 2), (0, 1, 2, 3, 4, 5, 6, 7, 8, 9, 10, 11, 12, 13, 14, 15, 16, 17, 18, 19, 20, 21, 22, 23, 24, 25, 26, 27, 28, 29, 30, 31), (35, 33, 96, 97), (37, 35, 97, 98), (39, 37, 98, 99), (41, 39, 99, 100), (43, 41, 100, 101), (45, 43, 101, 102), (47, 45, 102, 103), (49, 47, 103, 104), (51, 49, 104, 105), (53, 51, 105, 106), (55, 53, 106, 107), (57, 55, 107, 108), (59, 57, 108, 109), (61, 59, 109, 110), (63, 61, 110, 111), (65, 63, 111, 112), (67, 65, 112, 113), (69, 67, 113, 114), (71, 69, 114, 115), (73, 71, 115, 116), (75, 73, 116, 117), (77, 75, 117, 118), (79, 77, 118, 119), (81, 79, 119, 120), (83, 81, 120, 121), (85, 83, 121, 122), (87, 85, 122, 123), (89, 87, 123, 124), (91, 89, 124, 125), (93, 91, 125, 126), (95, 93, 126, 127), (33, 95, 127, 96), (34, 32, 94, 92, 90, 88, 86, 84, 82, 80, 78, 76, 74, 72, 70, 68, 66, 64, 62, 60, 58, 56, 54, 52, 50, 48, 46, 44, 42, 40, 38, 36), (32, 34, 97, 96), (34, 36, 98, 97), (36, 38, 99, 98), (38, 40, 100, 99), (40, 42, 101, 100), (42, 44, 102, 101), (44, 46, 103, 102), (46, 48, 104, 103), (48, 50, 105, 104), (50, 52, 106, 105), (52, 54, 107, 106), (54, 56, 108, 107), (56, 58, 109, 108), (58, 60, 110, 109), (60, 62, 111, 110), (62, 64, 112, 111), (64, 66, 113, 112), (66, 68, 114, 113), (68, 70, 115, 114), (70, 72, 116, 115), (72, 74, 117, 116), (74, 76, 118, 117), (76, 78, 119, 118), (78, 80, 120, 119), (80, 82, 121, 120), (82, 84, 122, 121), (84, 86, 123, 122), (86, 88, 124, 123), (88, 90, 125, 124), (90, 92, 126, 125), (92, 94, 127, 126), (94, 32, 96, 127)])
me_tank_wheel_002.polygons.foreach_set('use_smooth', [True] * 98)
_uv = me_tank_wheel_002.uv_layers.new(name='UVMap')
_uv.uv.foreach_set('vector', [0.03125, 0.5, 0.03125, 0.9232, 0.0, 0.9232, 0.0, 0.5, 0.9375, 0.5, 0.9375, 0.9232, 0.9062, 0.9232, 0.9062, 0.5, 0.9062, 0.5, 0.9062, 0.9232, 0.875, 0.9232, 0.875, 0.5, 0.875, 0.5, 0.875, 0.9232, 0.8438, 0.9232, 0.8438, 0.5, 0.8438, 0.5, 0.8438, 0.9232, 0.8125, 0.9232, 0.8125, 0.5, 0.8125, 0.5, 0.8125, 0.9232, 0.7812, 0.9232, 0.7812, 0.5, 0.7812, 0.5, 0.7812, 0.9232, 0.75, 0.9232, 0.75, 0.5, 0.75, 0.5, 0.75, 0.9232, 0.7188, 0.9232, 0.7188, 0.5, 0.7188, 0.5, 0.7188, 0.9232, 0.6875, 0.9232, 0.6875, 0.5, 0.6875, 0.5, 0.6875, 0.9232, 0.6562, 0.9232, 0.6562, 0.5, 0.6562, 0.5, 0.6562, 0.9232, 0.625, 0.9232, 0.625, 0.5, 0.625, 0.5, 0.625, 0.9232, 0.5937, 0.9232, 0.5938, 0.5, 0.5938, 0.5, 0.5938, 0.9232, 0.5625, 0.9232, 0.5625, 0.5, 0.5625, 0.5, 0.5625, 0.9232, 0.5312, 0.9232, 0.5312, 0.5, 0.5312, 0.5, 0.5312, 0.9232, 0.5, 0.9232, 0.5, 0.5, 0.5, 0.5, 0.5, 0.9232, 0.4687, 0.9232, 0.4688, 0.5, 0.4688, 0.5, 0.4688, 0.9232, 0.4375, 0.9232, 0.4375, 0.5, 0.4375, 0.5, 0.4375, 0.9232, 0.4062, 0.9232, 0.4062, 0.5, 0.4062, 0.5, 0.4062, 0.9232, 0.375, 0.9232, 0.375, 0.5, 0.375, 0.5, 0.375, 0.9232, 0.3438, 0.9232, 0.3438, 0.5, 0.3438, 0.5, 0.3438, 0.9232, 0.3125, 0.9232, 0.3125, 0.5, 0.3125, 0.5, 0.3125, 0.9232, 0.2812, 0.9232, 0.2812, 0.5, 0.2812, 0.5, 0.2812, 0.9232, 0.25, 0.9232, 0.25, 0.5, 0.25, 0.5, 0.25, 0.9232, 0.2188, 0.9232, 0.2188, 0.5, 0.2188, 0.5, 0.2188, 0.9232, 0.1875, 0.9232, 0.1875, 0.5, 0.1875, 0.5, 0.1875, 0.9232, 0.1562, 0.9232, 0.1562, 0.5, 0.1562, 0.5, 0.1562, 0.9232, 0.125, 0.9232, 0.125, 0.5, 0.125, 0.5, 0.125, 0.9232, 0.09375, 0.9232, 0.09375, 0.5, 0.09375, 0.5, 0.09375, 0.9232, 0.0625, 0.9232, 0.0625, 0.5, 0.0625, 0.5, 0.0625, 0.9232, 0.03125, 0.9232, 0.03125, 0.5, 1.0, 0.5, 1.0, 0.9232, 0.9687, 0.9232, 0.9688, 0.5, 0.9688, 0.5, 0.9688, 0.9232, 0.9375, 0.9232, 0.9375, 0.5, 0.75, 0.49, 0.7968, 0.4854, 0.8418, 0.4717, 0.8833, 0.4496, 0.9197, 0.4197, 0.9496, 0.3833, 0.9717, 0.3418, 0.9854, 0.2968, 0.99, 0.25, 0.9854, 0.2032, 0.9717, 0.1582, 0.9496, 0.1167, 0.9197, 0.08029, 0.8833, 0.05045, 0.8418, 0.02827, 0.7968, 0.01461, 0.75, 0.01, 0.7032, 0.01461, 0.6582, 0.02827, 0.6167, 0.05045, 0.5803, 0.08029, 0.5504, 0.1167, 0.5283, 0.1582, 0.5146, 0.2032, 0.51, 0.25, 0.5146, 0.2968, 0.5283, 0.3418, 0.5504, 0.3833, 0.5803, 0.4197, 0.6167, 0.4496, 0.6582, 0.4717, 0.7032, 0.4854, 0.9687, 0.9232, 1.0, 0.9232, 0.997, 1.0, 0.9717, 1.0, 0.9375, 0.9232, 0.9688, 0.9232, 0.9658, 1.0, 0.9405, 1.0, 0.9062, 0.9232, 0.9375, 0.9232, 0.9345, 1.0, 0.9092, 1.0, 0.875, 0.9232, 0.9062, 0.9232, 0.9033, 1.0, 0.878, 1.0, 0.8438, 0.9232, 0.875, 0.9232, 0.872, 1.0, 0.8467, 1.0, 0.8125, 0.9232, 0.8438, 0.9232, 0.8408, 1.0, 0.8155, 1.0, 0.7812, 0.9232, 0.8125, 0.9232, 0.8095, 1.0, 0.7842, 1.0, 0.75, 0.9232, 0.7812, 0.9232, 0.7783, 1.0, 0.753, 1.0, 0.7188, 0.9232, 0.75, 0.9232, 0.747, 1.0, 0.7217, 1.0, 0.6875, 0.9232, 0.7188, 0.9232, 0.7158, 1.0, 0.6905, 1.0, 0.6562, 0.9232, 0.6875, 0.9232, 0.6845, 1.0, 0.6592, 1.0, 0.625, 0.9232, 0.6562, 0.9232, 0.6533, 1.0, 0.628, 1.0, 0.5937, 0.9232, 0.625, 0.9232, 0.622, 1.0, 0.5967, 1.0, 0.5625, 0.9232, 0.5938, 0.9232, 0.5908, 1.0, 0.5655, 1.0, 0.5312, 0.9232, 0.5625, 0.9232, 0.5595, 1.0, 0.5342, 1.0, 0.5, 0.9232, 0.5312, 0.9232, 0.5283, 1.0, 0.503, 1.0, 0.4687, 0.9232, 0.5, 0.9232, 0.497, 1.0, 0.4717, 1.0, 0.4375, 0.9232, 0.4688, 0.9232, 0.4658, 1.0, 0.4405, 1.0, 0.4062, 0.9232, 0.4375, 0.9232, 0.4345, 1.0, 0.4092, 1.0, 0.375, 0.9232, 0.4062, 0.9232, 0.4033, 1.0, 0.378, 1.0, 0.3438, 0.9232, 0.375, 0.9232, 0.372, 1.0, 0.3467, 1.0, 0.3125, 0.9232, 0.3438, 0.9232, 0.3408, 1.0, 0.3155, 1.0, 0.2812, 0.9232, 0.3125, 0.9232, 0.3095, 1.0, 0.2842, 1.0, 0.25, 0.9232, 0.2812, 0.9232, 0.2783, 1.0, 0.253, 1.0, 0.2188, 0.9232, 0.25, 0.9232, 0.247, 1.0, 0.2217, 1.0, 0.1875, 0.9232, 0.2188, 0.9232, 0.2158, 1.0, 0.1905, 1.0, 0.1562, 0.9232, 0.1875, 0.9232, 0.1845, 1.0, 0.1592, 1.0, 0.125, 0.9232, 0.1562, 0.9232, 0.1533, 1.0, 0.128, 1.0, 0.09375, 0.9232, 0.125, 0.9232, 0.122, 1.0, 0.09674, 1.0, 0.0625, 0.9232, 0.09375, 0.9232, 0.09076, 1.0, 0.06549, 1.0, 0.03125, 0.9232, 0.0625, 0.9232, 0.05951, 1.0, 0.03424, 1.0, 0.0, 0.9232, 0.03125, 0.9232, 0.02826, 1.0, 0.002988, 1.0, 0.2792, 0.3966, 0.25, 0.3995, 0.2208, 0.3966, 0.1928, 0.3881, 0.1669, 0.3743, 0.1443, 0.3557, 0.1257, 0.3331, 0.1119, 0.3072, 0.1034, 0.2792, 0.1005, 0.25, 0.1034, 0.2208, 0.1119, 0.1928, 0.1257, 0.1669, 0.1443, 0.1443, 0.1669, 0.1257, 0.1928, 0.1119, 0.2208, 0.1034, 0.25, 0.1005, 0.2792, 0.1034, 0.3072, 0.1119, 0.3331, 0.1257, 0.3557, 0.1443, 0.3743, 0.1669, 0.3881, 0.1928, 0.3966, 0.2208, 0.3995, 0.25, 0.3966, 0.2792, 0.3881, 0.3072, 0.3743, 0.3331, 0.3557, 0.3557, 0.3331, 0.3743, 0.3072, 0.3881, 0.25, 0.3995, 0.2792, 0.3966, 0.2879, 0.4404, 0.25, 0.4441, 0.2792, 0.3966, 0.3072, 0.3881, 0.3243, 0.4293, 0.2879, 0.4404, 0.3072, 0.3881, 0.3331, 0.3743, 0.3578, 0.4114, 0.3243, 0.4293, 0.3331, 0.3743, 0.3557, 0.3557, 0.3873, 0.3873, 0.3578, 0.4114, 0.3557, 0.3557, 0.3743, 0.3331, 0.4114, 0.3578, 0.3873, 0.3873, 0.3743, 0.3331, 0.3881, 0.3072, 0.4293, 0.3243, 0.4114, 0.3578, 0.3881, 0.3072, 0.3966, 0.2792, 0.4404, 0.2879, 0.4293, 0.3243, 0.3966, 0.2792, 0.3995, 0.25, 0.4441, 0.25, 0.4404, 0.2879, 0.3995, 0.25, 0.3966, 0.2208, 0.4404, 0.2121, 0.4441, 0.25, 0.3966, 0.2208, 0.3881, 0.1928, 0.4293, 0.1757, 0.4404, 0.2121, 0.3881, 0.1928, 0.3743, 0.1669, 0.4114, 0.1422, 0.4293, 0.1757, 0.3743, 0.1669, 0.3557, 0.1443, 0.3873, 0.1127, 0.4114, 0.1422, 0.3557, 0.1443, 0.3331, 0.1257, 0.3578, 0.08861, 0.3873, 0.1127, 0.3331, 0.1257, 0.3072, 0.1119, 0.3243, 0.07067, 0.3578, 0.08861, 0.3072, 0.1119, 0.2792, 0.1034, 0.2879, 0.05962, 0.3243, 0.07067, 0.2792, 0.1034, 0.25, 0.1005, 0.25, 0.05589, 0.2879, 0.05962, 0.25, 0.1005, 0.2208, 0.1034, 0.2121, 0.05962, 0.25, 0.05589, 0.2208, 0.1034, 0.1928, 0.1119, 0.1757, 0.07067, 0.2121, 0.05962, 0.1928, 0.1119, 0.1669, 0.1257, 0.1422, 0.08861, 0.1757, 0.07067, 0.1669, 0.1257, 0.1443, 0.1443, 0.1127, 0.1127, 0.1422, 0.08861, 0.1443, 0.1443, 0.1257, 0.1669, 0.08861, 0.1422, 0.1127, 0.1127, 0.1257, 0.1669, 0.1119, 0.1928, 0.07067, 0.1757, 0.08861, 0.1422, 0.1119, 0.1928, 0.1034, 0.2208, 0.05962, 0.2121, 0.07067, 0.1757, 0.1034, 0.2208, 0.1005, 0.25, 0.05589, 0.25, 0.05962, 0.2121, 0.1005, 0.25, 0.1034, 0.2792, 0.05962, 0.2879, 0.05589, 0.25, 0.1034, 0.2792, 0.1119, 0.3072, 0.07067, 0.3243, 0.05962, 0.2879, 0.1119, 0.3072, 0.1257, 0.3331, 0.08861, 0.3578, 0.07067, 0.3243, 0.1257, 0.3331, 0.1443, 0.3557, 0.1127, 0.3873, 0.08861, 0.3578, 0.1443, 0.3557, 0.1669, 0.3743, 0.1422, 0.4114, 0.1127, 0.3873, 0.1669, 0.3743, 0.1928, 0.3881, 0.1757, 0.4293, 0.1422, 0.4114, 0.1928, 0.3881, 0.2208, 0.3966, 0.2121, 0.4404, 0.1757, 0.4293, 0.2208, 0.3966, 0.25, 0.3995, 0.25, 0.4441, 0.2121, 0.4404])
me_tank_wheel_002.materials.append(mat_material_001)
me_tank_wheel_002.use_remesh_fix_poles = True
me_tank_wheel_002.use_remesh_preserve_attributes = False
me_tank_wheel_002.use_mirror_vertex_groups = False
me_tank_wheel_002.update()
me_tank_wheel_001 = bpy.data.meshes.new('Tank.Wheel.001')
me_tank_wheel_001.from_pydata([(0.9268, 0.2563, 0.2676), (0.9268, 0.2513, 0.2168), (0.9268, 0.2365, 0.168), (0.9268, 0.2124, 0.123), (0.9268, 0.18, 0.0835), (0.9268, 0.1406, 0.05111), (0.9268, 0.09557, 0.02705), (0.9268, 0.04672, 0.01223), (0.9268, -0.004087, 0.007225), (0.9268, -0.05489, 0.01223), (0.9268, -0.1037, 0.02705), (0.9268, -0.1488, 0.05111), (0.9268, -0.1882, 0.0835), (0.9268, -0.2206, 0.123), (0.9268, -0.2447, 0.168), (0.9268, -0.2595, 0.2168), (0.9268, -0.2645, 0.2676), (0.9268, -0.2595, 0.3184), (0.9268, -0.2447, 0.3673), (0.9268, -0.2206, 0.4123), (0.9268, -0.1882, 0.4518), (0.9268, -0.1488, 0.4841), (0.9268, -0.1037, 0.5082), (0.9268, -0.05489, 0.523), (0.9268, -0.004087, 0.528), (0.9268, 0.04672, 0.523), (0.9268, 0.09557, 0.5082), (0.9268, 0.1406, 0.4841), (0.9268, 0.18, 0.4518), (0.9268, 0.2124, 0.4123), (0.9268, 0.2365, 0.3673), (0.9268, 0.2513, 0.3184), (1.219, 0.1581, 0.2676), (1.2, 0.2563, 0.2676), (1.219, 0.155, 0.236), (1.2, 0.2513, 0.2168), (1.219, 0.1458, 0.2055), (1.2, 0.2365, 0.168), (1.219, 0.1308, 0.1775), (1.2, 0.2124, 0.123), (1.219, 0.1106, 0.1529), (1.2, 0.18, 0.0835), (1.219, 0.08604, 0.1327), (1.2, 0.1406, 0.05111), (1.219, 0.05799, 0.1178), (1.2, 0.09557, 0.02705), (1.219, 0.02756, 0.1085), (1.2, 0.04672, 0.01223), (1.219, -0.004087, 0.1054), (1.2, -0.004087, 0.007225), (1.219, -0.03574, 0.1085), (1.2, -0.05489, 0.01223), (1.219, -0.06617, 0.1178), (1.2, -0.1037, 0.02705), (1.219, -0.09422, 0.1327), (1.2, -0.1488, 0.05111), (1.219, -0.1188, 0.1529), (1.2, -0.1882, 0.0835), (1.219, -0.139, 0.1775), (1.2, -0.2206, 0.123), (1.219, -0.154, 0.2055), (1.2, -0.2447, 0.168), (1.219, -0.1632, 0.236), (1.2, -0.2595, 0.2168), (1.219, -0.1663, 0.2676), (1.2, -0.2645, 0.2676), (1.219, -0.1632, 0.2993), (1.2, -0.2595, 0.3184), (1.219, -0.154, 0.3297), (1.2, -0.2447, 0.3673), (1.219, -0.139, 0.3578), (1.2, -0.2206, 0.4123), (1.219, -0.1188, 0.3823), (1.2, -0.1882, 0.4518), (1.219, -0.09421, 0.4025), (1.2, -0.1488, 0.4841), (1.219, -0.06617, 0.4175), (1.2, -0.1037, 0.5082), (1.219, -0.03574, 0.4267), (1.2, -0.05489, 0.523), (1.219, -0.004087, 0.4299), (1.2, -0.004087, 0.528), (1.219, 0.02756, 0.4267), (1.2, 0.04672, 0.523), (1.219, 0.05799, 0.4175), (1.2, 0.09557, 0.5082), (1.219, 0.08604, 0.4025), (1.2, 0.1406, 0.4841), (1.219, 0.1106, 0.3823), (1.2, 0.18, 0.4518), (1.219, 0.1308, 0.3578), (1.2, 0.2124, 0.4123), (1.219, 0.1458, 0.3297), (1.2, 0.2365, 0.3673), (1.219, 0.155, 0.2993), (1.2, 0.2513, 0.3184), (1.249, 0.2065, 0.2676), (1.249, 0.2025, 0.2265), (1.249, 0.1905, 0.187), (1.249, 0.171, 0.1506), (1.249, 0.1448, 0.1187), (1.249, 0.1129, 0.09251), (1.249, 0.07651, 0.07305), (1.249, 0.037, 0.06107), (1.249, -0.004087, 0.05702), (1.249, -0.04517, 0.06107), (1.249, -0.08468, 0.07305), (1.249, -0.1211, 0.09251), (1.249, -0.153, 0.1187), (1.249, -0.1792, 0.1506), (1.249, -0.1987, 0.187), (1.249, -0.2106, 0.2265), (1.249, -0.2147, 0.2676), (1.249, -0.2106, 0.3087), (1.249, -0.1987, 0.3482), (1.249, -0.1792, 0.3846), (1.249, -0.153, 0.4166), (1.249, -0.1211, 0.4427), (1.249, -0.08468, 0.4622), (1.249, -0.04517, 0.4742), (1.249, -0.004087, 0.4782), (1.249, 0.037, 0.4742), (1.249, 0.07651, 0.4622), (1.249, 0.1129, 0.4427), (1.249, 0.1448, 0.4166), (1.249, 0.171, 0.3846), (1.249, 0.1905, 0.3482), (1.249, 0.2025, 0.3087)], [], [(31, 95, 33, 0), (2, 37, 39, 3), (3, 39, 41, 4), (4, 41, 43, 5), (5, 43, 45, 6), (6, 45, 47, 7), (7, 47, 49, 8), (8, 49, 51, 9), (9, 51, 53, 10), (10, 53, 55, 11), (11, 55, 57, 12), (12, 57, 59, 13), (13, 59, 61, 14), (14, 61, 63, 15), (15, 63, 65, 16), (16, 65, 67, 17), (17, 67, 69, 18), (18, 69, 71, 19), (19, 71, 73, 20), (20, 73, 75, 21), (21, 75, 77, 22), (22, 77, 79, 23), (23, 79, 81, 24), (24, 81, 83, 25), (25, 83, 85, 26), (26, 85, 87, 27), (27, 87, 89, 28), (28, 89, 91, 29), (29, 91, 93, 30), (30, 93, 95, 31), (0, 33, 35, 1), (1, 35, 37, 2), (0, 1, 2, 3, 4, 5, 6, 7, 8, 9, 10, 11, 12, 13, 14, 15, 16, 17, 18, 19, 20, 21, 22, 23, 24, 25, 26, 27, 28, 29, 30, 31), (35, 33, 96, 97), (37, 35, 97, 98), (39, 37, 98, 99), (41, 39, 99, 100), (43, 41, 100, 101), (45, 43, 101, 102), (47, 45, 102, 103), (49, 47, 103, 104), (51, 49, 104, 105), (53, 51, 105, 106), (55, 53, 106, 107), (57, 55, 107, 108), (59, 57, 108, 109), (61, 59, 109, 110), (63, 61, 110, 111), (65, 63, 111, 112), (67, 65, 112, 113), (69, 67, 113, 114), (71, 69, 114, 115), (73, 71, 115, 116), (75, 73, 116, 117), (77, 75, 117, 118), (79, 77, 118, 119), (81, 79, 119, 120), (83, 81, 120, 121), (85, 83, 121, 122), (87, 85, 122, 123), (89, 87, 123, 124), (91, 89, 124, 125), (93, 91, 125, 126), (95, 93, 126, 127), (33, 95, 127, 96), (34, 32, 94, 92, 90, 88, 86, 84, 82, 80, 78, 76, 74, 72, 70, 68, 66, 64, 62, 60, 58, 56, 54, 52, 50, 48, 46, 44, 42, 40, 38, 36), (32, 34, 97, 96), (34, 36, 98, 97), (36, 38, 99, 98), (38, 40, 100, 99), (40, 42, 101, 100), (42, 44, 102, 101), (44, 46, 103, 102), (46, 48, 104, 103), (48, 50, 105, 104), (50, 52, 106, 105), (52, 54, 107, 106), (54, 56, 108, 107), (56, 58, 109, 108), (58, 60, 110, 109), (60, 62, 111, 110), (62, 64, 112, 111), (64, 66, 113, 112), (66, 68, 114, 113), (68, 70, 115, 114), (70, 72, 116, 115), (72, 74, 117, 116), (74, 76, 118, 117), (76, 78, 119, 118), (78, 80, 120, 119), (80, 82, 121, 120), (82, 84, 122, 121), (84, 86, 123, 122), (86, 88, 124, 123), (88, 90, 125, 124), (90, 92, 126, 125), (92, 94, 127, 126), (94, 32, 96, 127)])
me_tank_wheel_001.polygons.foreach_set('use_smooth', [True] * 98)
_uv = me_tank_wheel_001.uv_layers.new(name='UVMap')
_uv.uv.foreach_set('vector', [0.03125, 0.5, 0.03125, 0.9232, 0.0, 0.9232, 0.0, 0.5, 0.9375, 0.5, 0.9375, 0.9232, 0.9062, 0.9232, 0.9062, 0.5, 0.9062, 0.5, 0.9062, 0.9232, 0.875, 0.9232, 0.875, 0.5, 0.875, 0.5, 0.875, 0.9232, 0.8438, 0.9232, 0.8438, 0.5, 0.8438, 0.5, 0.8438, 0.9232, 0.8125, 0.9232, 0.8125, 0.5, 0.8125, 0.5, 0.8125, 0.9232, 0.7812, 0.9232, 0.7812, 0.5, 0.7812, 0.5, 0.7812, 0.9232, 0.75, 0.9232, 0.75, 0.5, 0.75, 0.5, 0.75, 0.9232, 0.7188, 0.9232, 0.7188, 0.5, 0.7188, 0.5, 0.7188, 0.9232, 0.6875, 0.9232, 0.6875, 0.5, 0.6875, 0.5, 0.6875, 0.9232, 0.6562, 0.9232, 0.6562, 0.5, 0.6562, 0.5, 0.6562, 0.9232, 0.625, 0.9232, 0.625, 0.5, 0.625, 0.5, 0.625, 0.9232, 0.5937, 0.9232, 0.5938, 0.5, 0.5938, 0.5, 0.5938, 0.9232, 0.5625, 0.9232, 0.5625, 0.5, 0.5625, 0.5, 0.5625, 0.9232, 0.5312, 0.9232, 0.5312, 0.5, 0.5312, 0.5, 0.5312, 0.9232, 0.5, 0.9232, 0.5, 0.5, 0.5, 0.5, 0.5, 0.9232, 0.4687, 0.9232, 0.4688, 0.5, 0.4688, 0.5, 0.4688, 0.9232, 0.4375, 0.9232, 0.4375, 0.5, 0.4375, 0.5, 0.4375, 0.9232, 0.4062, 0.9232, 0.4062, 0.5, 0.4062, 0.5, 0.4062, 0.9232, 0.375, 0.9232, 0.375, 0.5, 0.375, 0.5, 0.375, 0.9232, 0.3438, 0.9232, 0.3438, 0.5, 0.3438, 0.5, 0.3438, 0.9232, 0.3125, 0.9232, 0.3125, 0.5, 0.3125, 0.5, 0.3125, 0.9232, 0.2812, 0.9232, 0.2812, 0.5, 0.2812, 0.5, 0.2812, 0.9232, 0.25, 0.9232, 0.25, 0.5, 0.25, 0.5, 0.25, 0.9232, 0.2188, 0.9232, 0.2188, 0.5, 0.2188, 0.5, 0.2188, 0.9232, 0.1875, 0.9232, 0.1875, 0.5, 0.1875, 0.5, 0.1875, 0.9232, 0.1562, 0.9232, 0.1562, 0.5, 0.1562, 0.5, 0.1562, 0.9232, 0.125, 0.9232, 0.125, 0.5, 0.125, 0.5, 0.125, 0.9232, 0.09375, 0.9232, 0.09375, 0.5, 0.09375, 0.5, 0.09375, 0.9232, 0.0625, 0.9232, 0.0625, 0.5, 0.0625, 0.5, 0.0625, 0.9232, 0.03125, 0.9232, 0.03125, 0.5, 1.0, 0.5, 1.0, 0.9232, 0.9687, 0.9232, 0.9688, 0.5, 0.9688, 0.5, 0.9688, 0.9232, 0.9375, 0.9232, 0.9375, 0.5, 0.75, 0.49, 0.7968, 0.4854, 0.8418, 0.4717, 0.8833, 0.4496, 0.9197, 0.4197, 0.9496, 0.3833, 0.9717, 0.3418, 0.9854, 0.2968, 0.99, 0.25, 0.9854, 0.2032, 0.9717, 0.1582, 0.9496, 0.1167, 0.9197, 0.08029, 0.8833, 0.05045, 0.8418, 0.02827, 0.7968, 0.01461, 0.75, 0.01, 0.7032, 0.01461, 0.6582, 0.02827, 0.6167, 0.05045, 0.5803, 0.08029, 0.5504, 0.1167, 0.5283, 0.1582, 0.5146, 0.2032, 0.51, 0.25, 0.5146, 0.2968, 0.5283, 0.3418, 0.5504, 0.3833, 0.5803, 0.4197, 0.6167, 0.4496, 0.6582, 0.4717, 0.7032, 0.4854, 0.9687, 0.9232, 1.0, 0.9232, 0.997, 1.0, 0.9717, 1.0, 0.9375, 0.9232, 0.9688, 0.9232, 0.9658, 1.0, 0.9405, 1.0, 0.9062, 0.9232, 0.9375, 0.9232, 0.9345, 1.0, 0.9092, 1.0, 0.875, 0.9232, 0.9062, 0.9232, 0.9033, 1.0, 0.878, 1.0, 0.8438, 0.9232, 0.875, 0.9232, 0.872, 1.0, 0.8467, 1.0, 0.8125, 0.9232, 0.8438, 0.9232, 0.8408, 1.0, 0.8155, 1.0, 0.7812, 0.9232, 0.8125, 0.9232, 0.8095, 1.0, 0.7842, 1.0, 0.75, 0.9232, 0.7812, 0.9232, 0.7783, 1.0, 0.753, 1.0, 0.7188, 0.9232, 0.75, 0.9232, 0.747, 1.0, 0.7217, 1.0, 0.6875, 0.9232, 0.7188, 0.9232, 0.7158, 1.0, 0.6905, 1.0, 0.6562, 0.9232, 0.6875, 0.9232, 0.6845, 1.0, 0.6592, 1.0, 0.625, 0.9232, 0.6562, 0.9232, 0.6533, 1.0, 0.628, 1.0, 0.5937, 0.9232, 0.625, 0.9232, 0.622, 1.0, 0.5967, 1.0, 0.5625, 0.9232, 0.5938, 0.9232, 0.5908, 1.0, 0.5655, 1.0, 0.5312, 0.9232, 0.5625, 0.9232, 0.5595, 1.0, 0.5342, 1.0, 0.5, 0.9232, 0.5312, 0.9232, 0.5283, 1.0, 0.503, 1.0, 0.4687, 0.9232, 0.5, 0.9232, 0.497, 1.0, 0.4717, 1.0, 0.4375, 0.9232, 0.4688, 0.9232, 0.4658, 1.0, 0.4405, 1.0, 0.4062, 0.9232, 0.4375, 0.9232, 0.4345, 1.0, 0.4092, 1.0, 0.375, 0.9232, 0.4062, 0.9232, 0.4033, 1.0, 0.378, 1.0, 0.3438, 0.9232, 0.375, 0.9232, 0.372, 1.0, 0.3467, 1.0, 0.3125, 0.9232, 0.3438, 0.9232, 0.3408, 1.0, 0.3155, 1.0, 0.2812, 0.9232, 0.3125, 0.9232, 0.3095, 1.0, 0.2842, 1.0, 0.25, 0.9232, 0.2812, 0.9232, 0.2783, 1.0, 0.253, 1.0, 0.2188, 0.9232, 0.25, 0.9232, 0.247, 1.0, 0.2217, 1.0, 0.1875, 0.9232, 0.2188, 0.9232, 0.2158, 1.0, 0.1905, 1.0, 0.1562, 0.9232, 0.1875, 0.9232, 0.1845, 1.0, 0.1592, 1.0, 0.125, 0.9232, 0.1562, 0.9232, 0.1533, 1.0, 0.128, 1.0, 0.09375, 0.9232, 0.125, 0.9232, 0.122, 1.0, 0.09674, 1.0, 0.0625, 0.9232, 0.09375, 0.9232, 0.09076, 1.0, 0.06549, 1.0, 0.03125, 0.9232, 0.0625, 0.9232, 0.05951, 1.0, 0.03424, 1.0, 0.0, 0.9232, 0.03125, 0.9232, 0.02826, 1.0, 0.002988, 1.0, 0.2792, 0.3966, 0.25, 0.3995, 0.2208, 0.3966, 0.1928, 0.3881, 0.1669, 0.3743, 0.1443, 0.3557, 0.1257, 0.3331, 0.1119, 0.3072, 0.1034, 0.2792, 0.1005, 0.25, 0.1034, 0.2208, 0.1119, 0.1928, 0.1257, 0.1669, 0.1443, 0.1443, 0.1669, 0.1257, 0.1928, 0.1119, 0.2208, 0.1034, 0.25, 0.1005, 0.2792, 0.1034, 0.3072, 0.1119, 0.3331, 0.1257, 0.3557, 0.1443, 0.3743, 0.1669, 0.3881, 0.1928, 0.3966, 0.2208, 0.3995, 0.25, 0.3966, 0.2792, 0.3881, 0.3072, 0.3743, 0.3331, 0.3557, 0.3557, 0.3331, 0.3743, 0.3072, 0.3881, 0.25, 0.3995, 0.2792, 0.3966, 0.2879, 0.4404, 0.25, 0.4441, 0.2792, 0.3966, 0.3072, 0.3881, 0.3243, 0.4293, 0.2879, 0.4404, 0.3072, 0.3881, 0.3331, 0.3743, 0.3578, 0.4114, 0.3243, 0.4293, 0.3331, 0.3743, 0.3557, 0.3557, 0.3873, 0.3873, 0.3578, 0.4114, 0.3557, 0.3557, 0.3743, 0.3331, 0.4114, 0.3578, 0.3873, 0.3873, 0.3743, 0.3331, 0.3881, 0.3072, 0.4293, 0.3243, 0.4114, 0.3578, 0.3881, 0.3072, 0.3966, 0.2792, 0.4404, 0.2879, 0.4293, 0.3243, 0.3966, 0.2792, 0.3995, 0.25, 0.4441, 0.25, 0.4404, 0.2879, 0.3995, 0.25, 0.3966, 0.2208, 0.4404, 0.2121, 0.4441, 0.25, 0.3966, 0.2208, 0.3881, 0.1928, 0.4293, 0.1757, 0.4404, 0.2121, 0.3881, 0.1928, 0.3743, 0.1669, 0.4114, 0.1422, 0.4293, 0.1757, 0.3743, 0.1669, 0.3557, 0.1443, 0.3873, 0.1127, 0.4114, 0.1422, 0.3557, 0.1443, 0.3331, 0.1257, 0.3578, 0.08861, 0.3873, 0.1127, 0.3331, 0.1257, 0.3072, 0.1119, 0.3243, 0.07067, 0.3578, 0.08861, 0.3072, 0.1119, 0.2792, 0.1034, 0.2879, 0.05962, 0.3243, 0.07067, 0.2792, 0.1034, 0.25, 0.1005, 0.25, 0.05589, 0.2879, 0.05962, 0.25, 0.1005, 0.2208, 0.1034, 0.2121, 0.05962, 0.25, 0.05589, 0.2208, 0.1034, 0.1928, 0.1119, 0.1757, 0.07067, 0.2121, 0.05962, 0.1928, 0.1119, 0.1669, 0.1257, 0.1422, 0.08861, 0.1757, 0.07067, 0.1669, 0.1257, 0.1443, 0.1443, 0.1127, 0.1127, 0.1422, 0.08861, 0.1443, 0.1443, 0.1257, 0.1669, 0.08861, 0.1422, 0.1127, 0.1127, 0.1257, 0.1669, 0.1119, 0.1928, 0.07067, 0.1757, 0.08861, 0.1422, 0.1119, 0.1928, 0.1034, 0.2208, 0.05962, 0.2121, 0.07067, 0.1757, 0.1034, 0.2208, 0.1005, 0.25, 0.05589, 0.25, 0.05962, 0.2121, 0.1005, 0.25, 0.1034, 0.2792, 0.05962, 0.2879, 0.05589, 0.25, 0.1034, 0.2792, 0.1119, 0.3072, 0.07067, 0.3243, 0.05962, 0.2879, 0.1119, 0.3072, 0.1257, 0.3331, 0.08861, 0.3578, 0.07067, 0.3243, 0.1257, 0.3331, 0.1443, 0.3557, 0.1127, 0.3873, 0.08861, 0.3578, 0.1443, 0.3557, 0.1669, 0.3743, 0.1422, 0.4114, 0.1127, 0.3873, 0.1669, 0.3743, 0.1928, 0.3881, 0.1757, 0.4293, 0.1422, 0.4114, 0.1928, 0.3881, 0.2208, 0.3966, 0.2121, 0.4404, 0.1757, 0.4293, 0.2208, 0.3966, 0.25, 0.3995, 0.25, 0.4441, 0.2121, 0.4404])
me_tank_wheel_001.materials.append(mat_material_001)
me_tank_wheel_001.use_remesh_fix_poles = True
me_tank_wheel_001.use_remesh_preserve_attributes = False
me_tank_wheel_001.use_mirror_vertex_groups = False
me_tank_wheel_001.update()
me_tank_wheel_003 = bpy.data.meshes.new('Tank.Wheel.003')
me_tank_wheel_003.from_pydata([(0.9268, 0.8261, 0.2676), (0.9268, 0.8211, 0.2168), (0.9268, 0.8063, 0.168), (0.9268, 0.7822, 0.123), (0.9268, 0.7498, 0.0835), (0.9268, 0.7104, 0.05111), (0.9268, 0.6654, 0.02705), (0.9268, 0.6165, 0.01223), (0.9268, 0.5657, 0.007225), (0.9268, 0.5149, 0.01223), (0.9268, 0.4661, 0.02705), (0.9268, 0.421, 0.05111), (0.9268, 0.3816, 0.0835), (0.9268, 0.3492, 0.123), (0.9268, 0.3251, 0.168), (0.9268, 0.3103, 0.2168), (0.9268, 0.3053, 0.2676), (0.9268, 0.3103, 0.3184), (0.9268, 0.3251, 0.3673), (0.9268, 0.3492, 0.4123), (0.9268, 0.3816, 0.4518), (0.9268, 0.421, 0.4841), (0.9268, 0.4661, 0.5082), (0.9268, 0.5149, 0.523), (0.9268, 0.5657, 0.528), (0.9268, 0.6165, 0.523), (0.9268, 0.6654, 0.5082), (0.9268, 0.7104, 0.4841), (0.9268, 0.7498, 0.4518), (0.9268, 0.7822, 0.4123), (0.9268, 0.8063, 0.3673), (0.9268, 0.8211, 0.3184), (1.219, 0.7279, 0.2676), (1.2, 0.8261, 0.2676), (1.219, 0.7248, 0.236), (1.2, 0.8211, 0.2168), (1.219, 0.7156, 0.2055), (1.2, 0.8063, 0.168), (1.219, 0.7006, 0.1775), (1.2, 0.7822, 0.123), (1.219, 0.6804, 0.1529), (1.2, 0.7498, 0.0835), (1.219, 0.6558, 0.1327), (1.2, 0.7104, 0.05111), (1.219, 0.6278, 0.1178), (1.2, 0.6654, 0.02705), (1.219, 0.5974, 0.1085), (1.2, 0.6165, 0.01223), (1.219, 0.5657, 0.1054), (1.2, 0.5657, 0.007225), (1.219, 0.5341, 0.1085), (1.2, 0.5149, 0.01223), (1.219, 0.5036, 0.1178), (1.2, 0.4661, 0.02705), (1.219, 0.4756, 0.1327), (1.2, 0.421, 0.05111), (1.219, 0.451, 0.1529), (1.2, 0.3816, 0.0835), (1.219, 0.4308, 0.1775), (1.2, 0.3492, 0.123), (1.219, 0.4158, 0.2055), (1.2, 0.3251, 0.168), (1.219, 0.4066, 0.236), (1.2, 0.3103, 0.2168), (1.219, 0.4035, 0.2676), (1.2, 0.3053, 0.2676), (1.219, 0.4066, 0.2993), (1.2, 0.3103, 0.3184), (1.219, 0.4158, 0.3297), (1.2, 0.3251, 0.3673), (1.219, 0.4308, 0.3578), (1.2, 0.3492, 0.4123), (1.219, 0.451, 0.3823), (1.2, 0.3816, 0.4518), (1.219, 0.4756, 0.4025), (1.2, 0.421, 0.4841), (1.219, 0.5036, 0.4175), (1.2, 0.4661, 0.5082), (1.219, 0.5341, 0.4267), (1.2, 0.5149, 0.523), (1.219, 0.5657, 0.4299), (1.2, 0.5657, 0.528), (1.219, 0.5974, 0.4267), (1.2, 0.6165, 0.523), (1.219, 0.6278, 0.4175), (1.2, 0.6654, 0.5082), (1.219, 0.6558, 0.4025), (1.2, 0.7104, 0.4841), (1.219, 0.6804, 0.3823), (1.2, 0.7498, 0.4518), (1.219, 0.7006, 0.3578), (1.2, 0.7822, 0.4123), (1.219, 0.7156, 0.3297), (1.2, 0.8063, 0.3673), (1.219, 0.7248, 0.2993), (1.2, 0.8211, 0.3184), (1.249, 0.7763, 0.2676), (1.249, 0.7723, 0.2265), (1.249, 0.7603, 0.187), (1.249, 0.7408, 0.1506), (1.249, 0.7146, 0.1187), (1.249, 0.6827, 0.09251), (1.249, 0.6463, 0.07305), (1.249, 0.6068, 0.06107), (1.249, 0.5657, 0.05702), (1.249, 0.5246, 0.06107), (1.249, 0.4851, 0.07305), (1.249, 0.4487, 0.09251), (1.249, 0.4168, 0.1187), (1.249, 0.3906, 0.1506), (1.249, 0.3711, 0.187), (1.249, 0.3591, 0.2265), (1.249, 0.3551, 0.2676), (1.249, 0.3591, 0.3087), (1.249, 0.3711, 0.3482), (1.249, 0.3906, 0.3846), (1.249, 0.4168, 0.4166), (1.249, 0.4487, 0.4427), (1.249, 0.4851, 0.4622), (1.249, 0.5246, 0.4742), (1.249, 0.5657, 0.4782), (1.249, 0.6068, 0.4742), (1.249, 0.6463, 0.4622), (1.249, 0.6827, 0.4427), (1.249, 0.7146, 0.4166), (1.249, 0.7408, 0.3846), (1.249, 0.7603, 0.3482), (1.249, 0.7723, 0.3087)], [], [(31, 95, 33, 0), (2, 37, 39, 3), (3, 39, 41, 4), (4, 41, 43, 5), (5, 43, 45, 6), (6, 45, 47, 7), (7, 47, 49, 8), (8, 49, 51, 9), (9, 51, 53, 10), (10, 53, 55, 11), (11, 55, 57, 12), (12, 57, 59, 13), (13, 59, 61, 14), (14, 61, 63, 15), (15, 63, 65, 16), (16, 65, 67, 17), (17, 67, 69, 18), (18, 69, 71, 19), (19, 71, 73, 20), (20, 73, 75, 21), (21, 75, 77, 22), (22, 77, 79, 23), (23, 79, 81, 24), (24, 81, 83, 25), (25, 83, 85, 26), (26, 85, 87, 27), (27, 87, 89, 28), (28, 89, 91, 29), (29, 91, 93, 30), (30, 93, 95, 31), (0, 33, 35, 1), (1, 35, 37, 2), (0, 1, 2, 3, 4, 5, 6, 7, 8, 9, 10, 11, 12, 13, 14, 15, 16, 17, 18, 19, 20, 21, 22, 23, 24, 25, 26, 27, 28, 29, 30, 31), (35, 33, 96, 97), (37, 35, 97, 98), (39, 37, 98, 99), (41, 39, 99, 100), (43, 41, 100, 101), (45, 43, 101, 102), (47, 45, 102, 103), (49, 47, 103, 104), (51, 49, 104, 105), (53, 51, 105, 106), (55, 53, 106, 107), (57, 55, 107, 108), (59, 57, 108, 109), (61, 59, 109, 110), (63, 61, 110, 111), (65, 63, 111, 112), (67, 65, 112, 113), (69, 67, 113, 114), (71, 69, 114, 115), (73, 71, 115, 116), (75, 73, 116, 117), (77, 75, 117, 118), (79, 77, 118, 119), (81, 79, 119, 120), (83, 81, 120, 121), (85, 83, 121, 122), (87, 85, 122, 123), (89, 87, 123, 124), (91, 89, 124, 125), (93, 91, 125, 126), (95, 93, 126, 127), (33, 95, 127, 96), (34, 32, 94, 92, 90, 88, 86, 84, 82, 80, 78, 76, 74, 72, 70, 68, 66, 64, 62, 60, 58, 56, 54, 52, 50, 48, 46, 44, 42, 40, 38, 36), (32, 34, 97, 96), (34, 36, 98, 97), (36, 38, 99, 98), (38, 40, 100, 99), (40, 42, 101, 100), (42, 44, 102, 101), (44, 46, 103, 102), (46, 48, 104, 103), (48, 50, 105, 104), (50, 52, 106, 105), (52, 54, 107, 106), (54, 56, 108, 107), (56, 58, 109, 108), (58, 60, 110, 109), (60, 62, 111, 110), (62, 64, 112, 111), (64, 66, 113, 112), (66, 68, 114, 113), (68, 70, 115, 114), (70, 72, 116, 115), (72, 74, 117, 116), (74, 76, 118, 117), (76, 78, 119, 118), (78, 80, 120, 119), (80, 82, 121, 120), (82, 84, 122, 121), (84, 86, 123, 122), (86, 88, 124, 123), (88, 90, 125, 124), (90, 92, 126, 125), (92, 94, 127, 126), (94, 32, 96, 127)])
me_tank_wheel_003.polygons.foreach_set('use_smooth', [True] * 98)
_uv = me_tank_wheel_003.uv_layers.new(name='UVMap')
_uv.uv.foreach_set('vector', [0.03125, 0.5, 0.03125, 0.9232, 0.0, 0.9232, 0.0, 0.5, 0.9375, 0.5, 0.9375, 0.9232, 0.9062, 0.9232, 0.9062, 0.5, 0.9062, 0.5, 0.9062, 0.9232, 0.875, 0.9232, 0.875, 0.5, 0.875, 0.5, 0.875, 0.9232, 0.8438, 0.9232, 0.8438, 0.5, 0.8438, 0.5, 0.8438, 0.9232, 0.8125, 0.9232, 0.8125, 0.5, 0.8125, 0.5, 0.8125, 0.9232, 0.7812, 0.9232, 0.7812, 0.5, 0.7812, 0.5, 0.7812, 0.9232, 0.75, 0.9232, 0.75, 0.5, 0.75, 0.5, 0.75, 0.9232, 0.7188, 0.9232, 0.7188, 0.5, 0.7188, 0.5, 0.7188, 0.9232, 0.6875, 0.9232, 0.6875, 0.5, 0.6875, 0.5, 0.6875, 0.9232, 0.6562, 0.9232, 0.6562, 0.5, 0.6562, 0.5, 0.6562, 0.9232, 0.625, 0.9232, 0.625, 0.5, 0.625, 0.5, 0.625, 0.9232, 0.5937, 0.9232, 0.5938, 0.5, 0.5938, 0.5, 0.5938, 0.9232, 0.5625, 0.9232, 0.5625, 0.5, 0.5625, 0.5, 0.5625, 0.9232, 0.5312, 0.9232, 0.5312, 0.5, 0.5312, 0.5, 0.5312, 0.9232, 0.5, 0.9232, 0.5, 0.5, 0.5, 0.5, 0.5, 0.9232, 0.4687, 0.9232, 0.4688, 0.5, 0.4688, 0.5, 0.4688, 0.9232, 0.4375, 0.9232, 0.4375, 0.5, 0.4375, 0.5, 0.4375, 0.9232, 0.4062, 0.9232, 0.4062, 0.5, 0.4062, 0.5, 0.4062, 0.9232, 0.375, 0.9232, 0.375, 0.5, 0.375, 0.5, 0.375, 0.9232, 0.3438, 0.9232, 0.3438, 0.5, 0.3438, 0.5, 0.3438, 0.9232, 0.3125, 0.9232, 0.3125, 0.5, 0.3125, 0.5, 0.3125, 0.9232, 0.2812, 0.9232, 0.2812, 0.5, 0.2812, 0.5, 0.2812, 0.9232, 0.25, 0.9232, 0.25, 0.5, 0.25, 0.5, 0.25, 0.9232, 0.2188, 0.9232, 0.2188, 0.5, 0.2188, 0.5, 0.2188, 0.9232, 0.1875, 0.9232, 0.1875, 0.5, 0.1875, 0.5, 0.1875, 0.9232, 0.1562, 0.9232, 0.1562, 0.5, 0.1562, 0.5, 0.1562, 0.9232, 0.125, 0.9232, 0.125, 0.5, 0.125, 0.5, 0.125, 0.9232, 0.09375, 0.9232, 0.09375, 0.5, 0.09375, 0.5, 0.09375, 0.9232, 0.0625, 0.9232, 0.0625, 0.5, 0.0625, 0.5, 0.0625, 0.9232, 0.03125, 0.9232, 0.03125, 0.5, 1.0, 0.5, 1.0, 0.9232, 0.9687, 0.9232, 0.9688, 0.5, 0.9688, 0.5, 0.9688, 0.9232, 0.9375, 0.9232, 0.9375, 0.5, 0.75, 0.49, 0.7968, 0.4854, 0.8418, 0.4717, 0.8833, 0.4496, 0.9197, 0.4197, 0.9496, 0.3833, 0.9717, 0.3418, 0.9854, 0.2968, 0.99, 0.25, 0.9854, 0.2032, 0.9717, 0.1582, 0.9496, 0.1167, 0.9197, 0.08029, 0.8833, 0.05045, 0.8418, 0.02827, 0.7968, 0.01461, 0.75, 0.01, 0.7032, 0.01461, 0.6582, 0.02827, 0.6167, 0.05045, 0.5803, 0.08029, 0.5504, 0.1167, 0.5283, 0.1582, 0.5146, 0.2032, 0.51, 0.25, 0.5146, 0.2968, 0.5283, 0.3418, 0.5504, 0.3833, 0.5803, 0.4197, 0.6167, 0.4496, 0.6582, 0.4717, 0.7032, 0.4854, 0.9687, 0.9232, 1.0, 0.9232, 0.997, 1.0, 0.9717, 1.0, 0.9375, 0.9232, 0.9688, 0.9232, 0.9658, 1.0, 0.9405, 1.0, 0.9062, 0.9232, 0.9375, 0.9232, 0.9345, 1.0, 0.9092, 1.0, 0.875, 0.9232, 0.9062, 0.9232, 0.9033, 1.0, 0.878, 1.0, 0.8438, 0.9232, 0.875, 0.9232, 0.872, 1.0, 0.8467, 1.0, 0.8125, 0.9232, 0.8438, 0.9232, 0.8408, 1.0, 0.8155, 1.0, 0.7812, 0.9232, 0.8125, 0.9232, 0.8095, 1.0, 0.7842, 1.0, 0.75, 0.9232, 0.7812, 0.9232, 0.7783, 1.0, 0.753, 1.0, 0.7188, 0.9232, 0.75, 0.9232, 0.747, 1.0, 0.7217, 1.0, 0.6875, 0.9232, 0.7188, 0.9232, 0.7158, 1.0, 0.6905, 1.0, 0.6562, 0.9232, 0.6875, 0.9232, 0.6845, 1.0, 0.6592, 1.0, 0.625, 0.9232, 0.6562, 0.9232, 0.6533, 1.0, 0.628, 1.0, 0.5937, 0.9232, 0.625, 0.9232, 0.622, 1.0, 0.5967, 1.0, 0.5625, 0.9232, 0.5938, 0.9232, 0.5908, 1.0, 0.5655, 1.0, 0.5312, 0.9232, 0.5625, 0.9232, 0.5595, 1.0, 0.5342, 1.0, 0.5, 0.9232, 0.5312, 0.9232, 0.5283, 1.0, 0.503, 1.0, 0.4687, 0.9232, 0.5, 0.9232, 0.497, 1.0, 0.4717, 1.0, 0.4375, 0.9232, 0.4688, 0.9232, 0.4658, 1.0, 0.4405, 1.0, 0.4062, 0.9232, 0.4375, 0.9232, 0.4345, 1.0, 0.4092, 1.0, 0.375, 0.9232, 0.4062, 0.9232, 0.4033, 1.0, 0.378, 1.0, 0.3438, 0.9232, 0.375, 0.9232, 0.372, 1.0, 0.3467, 1.0, 0.3125, 0.9232, 0.3438, 0.9232, 0.3408, 1.0, 0.3155, 1.0, 0.2812, 0.9232, 0.3125, 0.9232, 0.3095, 1.0, 0.2842, 1.0, 0.25, 0.9232, 0.2812, 0.9232, 0.2783, 1.0, 0.253, 1.0, 0.2188, 0.9232, 0.25, 0.9232, 0.247, 1.0, 0.2217, 1.0, 0.1875, 0.9232, 0.2188, 0.9232, 0.2158, 1.0, 0.1905, 1.0, 0.1562, 0.9232, 0.1875, 0.9232, 0.1845, 1.0, 0.1592, 1.0, 0.125, 0.9232, 0.1562, 0.9232, 0.1533, 1.0, 0.128, 1.0, 0.09375, 0.9232, 0.125, 0.9232, 0.122, 1.0, 0.09674, 1.0, 0.0625, 0.9232, 0.09375, 0.9232, 0.09076, 1.0, 0.06549, 1.0, 0.03125, 0.9232, 0.0625, 0.9232, 0.05951, 1.0, 0.03424, 1.0, 0.0, 0.9232, 0.03125, 0.9232, 0.02826, 1.0, 0.002988, 1.0, 0.2792, 0.3966, 0.25, 0.3995, 0.2208, 0.3966, 0.1928, 0.3881, 0.1669, 0.3743, 0.1443, 0.3557, 0.1257, 0.3331, 0.1119, 0.3072, 0.1034, 0.2792, 0.1005, 0.25, 0.1034, 0.2208, 0.1119, 0.1928, 0.1257, 0.1669, 0.1443, 0.1443, 0.1669, 0.1257, 0.1928, 0.1119, 0.2208, 0.1034, 0.25, 0.1005, 0.2792, 0.1034, 0.3072, 0.1119, 0.3331, 0.1257, 0.3557, 0.1443, 0.3743, 0.1669, 0.3881, 0.1928, 0.3966, 0.2208, 0.3995, 0.25, 0.3966, 0.2792, 0.3881, 0.3072, 0.3743, 0.3331, 0.3557, 0.3557, 0.3331, 0.3743, 0.3072, 0.3881, 0.25, 0.3995, 0.2792, 0.3966, 0.2879, 0.4404, 0.25, 0.4441, 0.2792, 0.3966, 0.3072, 0.3881, 0.3243, 0.4293, 0.2879, 0.4404, 0.3072, 0.3881, 0.3331, 0.3743, 0.3578, 0.4114, 0.3243, 0.4293, 0.3331, 0.3743, 0.3557, 0.3557, 0.3873, 0.3873, 0.3578, 0.4114, 0.3557, 0.3557, 0.3743, 0.3331, 0.4114, 0.3578, 0.3873, 0.3873, 0.3743, 0.3331, 0.3881, 0.3072, 0.4293, 0.3243, 0.4114, 0.3578, 0.3881, 0.3072, 0.3966, 0.2792, 0.4404, 0.2879, 0.4293, 0.3243, 0.3966, 0.2792, 0.3995, 0.25, 0.4441, 0.25, 0.4404, 0.2879, 0.3995, 0.25, 0.3966, 0.2208, 0.4404, 0.2121, 0.4441, 0.25, 0.3966, 0.2208, 0.3881, 0.1928, 0.4293, 0.1757, 0.4404, 0.2121, 0.3881, 0.1928, 0.3743, 0.1669, 0.4114, 0.1422, 0.4293, 0.1757, 0.3743, 0.1669, 0.3557, 0.1443, 0.3873, 0.1127, 0.4114, 0.1422, 0.3557, 0.1443, 0.3331, 0.1257, 0.3578, 0.08861, 0.3873, 0.1127, 0.3331, 0.1257, 0.3072, 0.1119, 0.3243, 0.07067, 0.3578, 0.08861, 0.3072, 0.1119, 0.2792, 0.1034, 0.2879, 0.05962, 0.3243, 0.07067, 0.2792, 0.1034, 0.25, 0.1005, 0.25, 0.05589, 0.2879, 0.05962, 0.25, 0.1005, 0.2208, 0.1034, 0.2121, 0.05962, 0.25, 0.05589, 0.2208, 0.1034, 0.1928, 0.1119, 0.1757, 0.07067, 0.2121, 0.05962, 0.1928, 0.1119, 0.1669, 0.1257, 0.1422, 0.08861, 0.1757, 0.07067, 0.1669, 0.1257, 0.1443, 0.1443, 0.1127, 0.1127, 0.1422, 0.08861, 0.1443, 0.1443, 0.1257, 0.1669, 0.08861, 0.1422, 0.1127, 0.1127, 0.1257, 0.1669, 0.1119, 0.1928, 0.07067, 0.1757, 0.08861, 0.1422, 0.1119, 0.1928, 0.1034, 0.2208, 0.05962, 0.2121, 0.07067, 0.1757, 0.1034, 0.2208, 0.1005, 0.25, 0.05589, 0.25, 0.05962, 0.2121, 0.1005, 0.25, 0.1034, 0.2792, 0.05962, 0.2879, 0.05589, 0.25, 0.1034, 0.2792, 0.1119, 0.3072, 0.07067, 0.3243, 0.05962, 0.2879, 0.1119, 0.3072, 0.1257, 0.3331, 0.08861, 0.3578, 0.07067, 0.3243, 0.1257, 0.3331, 0.1443, 0.3557, 0.1127, 0.3873, 0.08861, 0.3578, 0.1443, 0.3557, 0.1669, 0.3743, 0.1422, 0.4114, 0.1127, 0.3873, 0.1669, 0.3743, 0.1928, 0.3881, 0.1757, 0.4293, 0.1422, 0.4114, 0.1928, 0.3881, 0.2208, 0.3966, 0.2121, 0.4404, 0.1757, 0.4293, 0.2208, 0.3966, 0.25, 0.3995, 0.25, 0.4441, 0.2121, 0.4404])
me_tank_wheel_003.materials.append(mat_material_001)
me_tank_wheel_003.use_remesh_fix_poles = True
me_tank_wheel_003.use_remesh_preserve_attributes = False
me_tank_wheel_003.use_mirror_vertex_groups = False
me_tank_wheel_003.update()

# ---- objects
ob_tank_base = bpy.data.objects.new('Tank.Base', me_tank_base)
ob_tank_tower = bpy.data.objects.new('Tank.Tower', me_tank_tower)
ob_tank_wheel_002 = bpy.data.objects.new('Tank.Wheel.002', me_tank_wheel_002)
ob_tank_wheel_001 = bpy.data.objects.new('Tank.Wheel.001', me_tank_wheel_001)
ob_tank_wheel_003 = bpy.data.objects.new('Tank.Wheel.003', me_tank_wheel_003)

# ---- transforms, parenting, visibility, modifiers, constraints
ob_tank_base.location = (0.0, 0.0, 0.0)
ob_tank_base.lineart.crease_threshold = 0.0
_m = ob_tank_base.modifiers.new('Mirror', 'MIRROR')
_m.use_clip = True
ob_tank_tower.location = (0.0, 0.0, 0.0)
ob_tank_tower.lineart.crease_threshold = 0.0
ob_tank_wheel_002.location = (0.0, 0.0, 0.0)
ob_tank_wheel_002.lineart.crease_threshold = 0.0
_m = ob_tank_wheel_002.modifiers.new('Mirror', 'MIRROR')
_m.use_clip = True
_m = ob_tank_wheel_002.modifiers.new('Auto Smooth', 'NODES')
_m.node_group = ng_auto_smooth
_gi = [s.identifier for s in ng_auto_smooth.interface.items_tree if s.item_type == 'SOCKET' and s.in_out == 'INPUT']
_m[_gi[1]] = 0.5236  # Angle
ob_tank_wheel_001.location = (0.0, 0.0, 0.0)
ob_tank_wheel_001.lineart.crease_threshold = 0.0
_m = ob_tank_wheel_001.modifiers.new('Mirror', 'MIRROR')
_m.use_clip = True
_m = ob_tank_wheel_001.modifiers.new('Auto Smooth', 'NODES')
_m.node_group = ng_auto_smooth
_gi = [s.identifier for s in ng_auto_smooth.interface.items_tree if s.item_type == 'SOCKET' and s.in_out == 'INPUT']
_m[_gi[1]] = 0.5236  # Angle
ob_tank_wheel_003.location = (0.0, 0.0, 0.0)
ob_tank_wheel_003.lineart.crease_threshold = 0.0
_m = ob_tank_wheel_003.modifiers.new('Mirror', 'MIRROR')
_m.use_clip = True
_m = ob_tank_wheel_003.modifiers.new('Auto Smooth', 'NODES')
_m.node_group = ng_auto_smooth
_gi = [s.identifier for s in ng_auto_smooth.interface.items_tree if s.item_type == 'SOCKET' and s.in_out == 'INPUT']
_m[_gi[1]] = 0.5236  # Angle

# ---- collection membership
col_collection.objects.link(ob_tank_base)
col_collection.objects.link(ob_tank_tower)
col_collection.objects.link(ob_tank_wheel_002)
col_collection.objects.link(ob_tank_wheel_001)
col_collection.objects.link(ob_tank_wheel_003)

# ---- scene / render settings (as saved in the file)
scene.frame_start = 1; scene.frame_end = 250; scene.frame_set(1)
scene.render.engine = 'BLENDER_EEVEE_NEXT'
scene.cycles.use_denoising = False
scene.cycles.samples = 128
scene.cycles.sampling_pattern = 'TABULATED_SOBOL'
scene.cycles.use_adaptive_sampling = False
scene.cycles.use_light_tree = False
scene.view_settings.view_transform = 'Filmic'
bpy.context.view_layer.update()

# ---- added for rendering (the .blend has no active camera and no usable light): camera, sun
cam_auto = bpy.data.cameras.new('AutoCamera')
cam_auto.lens = 50.0
cam_auto.sensor_width = 36.0
cam_auto.clip_end = 1000.0
ob_auto_camera = bpy.data.objects.new('AutoCamera', cam_auto)
scene.collection.objects.link(ob_auto_camera)
ob_auto_camera.location = (4.37399, -6.02105, 4.24355)
ob_auto_camera.rotation_euler = (1.09748, -7.21219e-08, 0.694738)
scene.camera = ob_auto_camera
light_auto_sun = bpy.data.lights.new('AutoSun', 'SUN')
light_auto_sun.energy = 3.0
light_auto_sun.angle = 0.0523599
ob_auto_sun = bpy.data.objects.new('AutoSun', light_auto_sun)
scene.collection.objects.link(ob_auto_sun)
ob_auto_sun.rotation_euler = (0.872665, 0.174533, 0.523599)
bpy.context.view_layer.update()
